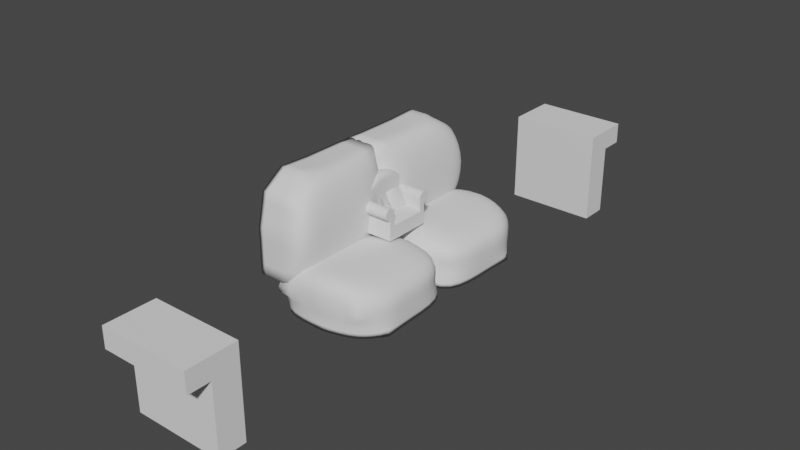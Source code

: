 # Source: Arm_Chair.blend  (saved by Blender 2.90.8; exported with 4.5.12 LTS)
import bpy
from mathutils import Matrix  # noqa: F401  (used for matrix-valued properties, if any)

bpy.ops.wm.read_factory_settings(use_empty=True)
scene = bpy.context.scene
scene.name = 'Scene'

# ---- collections
col_collection = bpy.data.collections.new('Collection'); scene.collection.children.link(col_collection)

# ---- materials (node trees are filled in below, after node groups)
mat_material = bpy.data.materials.new('Material')
mat_material.alpha_threshold = 0.0
mat_material.use_transparent_shadow = False
mat_material.line_color = (0.0, 0.0, 0.0, 1.0)

# ---- node groups
ng_auto_smooth = bpy.data.node_groups.new('Auto Smooth', 'GeometryNodeTree')
_s = ng_auto_smooth.interface.new_socket(name='Geometry', in_out='OUTPUT', socket_type='NodeSocketGeometry')
_s = ng_auto_smooth.interface.new_socket(name='Geometry', in_out='INPUT', socket_type='NodeSocketGeometry')
_s = ng_auto_smooth.interface.new_socket(name='Angle', in_out='INPUT', socket_type='NodeSocketFloat')
_s.subtype = 'ANGLE'
_s.min_value = 0.0
_s.max_value = 3.142
ng_auto_smooth.is_modifier = True
_N = ng_auto_smooth.nodes; _L = ng_auto_smooth.links
n0 = _N.new('NodeGroupOutput'); n0.name = 'Group Output'; n0.location = (480, -100)
n1 = _N.new('NodeGroupInput'); n1.name = 'Group Input'; n1.location = (-420, -300)
n2 = _N.new('NodeGroupInput'); n2.name = 'Group Input.001'; n2.location = (-60, -100)
n3 = _N.new('GeometryNodeSetShadeSmooth'); n3.name = 'Set Shade Smooth'; n3.location = (120, -100)
n3.domain = 'EDGE'
n4 = _N.new('GeometryNodeSetShadeSmooth'); n4.name = 'Set Shade Smooth.001'; n4.location = (300, -100)
n5 = _N.new('GeometryNodeInputMeshEdgeAngle'); n5.name = 'Edge Angle'; n5.location = (-420, -220)
n6 = _N.new('GeometryNodeInputEdgeSmooth'); n6.name = 'Is Edge Smooth'; n6.location = (-60, -160)
n7 = _N.new('GeometryNodeInputShadeSmooth'); n7.name = 'Is Face Smooth'; n7.location = (-240, -340)
n8 = _N.new('FunctionNodeBooleanMath'); n8.name = 'Boolean Math'; n8.location = (-60, -220)
n9 = _N.new('FunctionNodeCompare'); n9.name = 'Compare'; n9.location = (-240, -180)
n9.operation = 'LESS_EQUAL'
_L.new(n5.outputs[0], n9.inputs[0])
_L.new(n4.outputs[0], n0.inputs[0])
_L.new(n1.outputs[1], n9.inputs[1])
_L.new(n9.outputs[0], n8.inputs[0])
_L.new(n7.outputs[0], n8.inputs[1])
_L.new(n2.outputs[0], n3.inputs[0])
_L.new(n6.outputs[0], n3.inputs[1])
_L.new(n3.outputs[0], n4.inputs[0])
_L.new(n8.outputs[0], n3.inputs[2])
n0.is_active_output = True

# ---- material node trees
mat_material.use_nodes = True; mat_material.node_tree.nodes.clear()
_N = mat_material.node_tree.nodes; _L = mat_material.node_tree.links
n0 = _N.new('ShaderNodeOutputMaterial'); n0.name = 'Material Output'; n0.location = (300, 300)
n1 = _N.new('ShaderNodeBsdfPrincipled'); n1.name = 'Principled BSDF'; n1.location = (10, 300)
n1.distribution = 'GGX'
n1.subsurface_method = 'BURLEY'
n1.inputs[2].default_value = 0.4
n1.inputs[3].default_value = 1.45
n1.inputs[27].default_value = (0.0, 0.0, 0.0, 1.0)
n1.inputs[28].default_value = 1.0
_L.new(n1.outputs[0], n0.inputs[0])
n0.is_active_output = True

# ---- world
world_world = bpy.data.worlds.new('World'); scene.world = world_world
world_world.use_nodes = True; world_world.node_tree.nodes.clear()
_N = world_world.node_tree.nodes; _L = world_world.node_tree.links
n0 = _N.new('ShaderNodeOutputWorld'); n0.name = 'World Output'; n0.location = (300, 300)
n1 = _N.new('ShaderNodeBackground'); n1.name = 'Background'; n1.location = (10, 300)
n1.inputs[0].default_value = (0.05088, 0.05088, 0.05088, 1.0)
_L.new(n1.outputs[0], n0.inputs[0])
n0.is_active_output = True
world_world.color = (0.05088, 0.05088, 0.05088)
world_world.use_sun_shadow = False
world_world.sun_shadow_jitter_overblur = 0.0

# ---- meshes
me_cube_001 = bpy.data.meshes.new('Cube.001')
me_cube_001.from_pydata([(-1.0, -0.01398, -1.0), (-1.0, -0.01398, 1.0), (-1.0, 1.243, -1.0), (-1.0, 1.243, 1.0), (1.0, -0.01398, -1.0), (1.0, -0.01398, 1.0), (1.0, 1.243, -1.0), (1.0, 1.243, 1.0), (-1.0, -0.01398, 0.0), (2.136, 1.243, 0.0), (2.136, -0.01398, 0.0), (-1.0, 2.533, -1.0), (-1.0, 2.374, 0.6943), (1.0, 2.533, -1.0), (1.0, 2.374, 0.6943), (-1.0, 2.533, 0.0), (2.136, 2.533, 0.0), (2.136, 1.888, 0.0), (1.0, 1.888, 1.028), (1.0, 1.888, -1.0), (-1.0, 1.888, 1.028), (-1.0, 1.888, -1.0), (-2.954, 1.243, -1.0), (-2.954, -0.01398, -1.0), (-2.954, -0.01398, 0.0), (-2.954, -0.01398, 1.0), (-2.954, 1.243, 1.0), (-2.954, 1.243, 0.0), (-2.954, 2.533, 0.0), (-2.954, 2.533, -1.0), (-2.954, 2.374, 0.6943), (-2.954, 1.888, 0.0), (-2.954, 1.888, 1.028), (-2.954, 1.888, -1.0)], [], [(3, 20, 32, 26), (9, 7, 5, 10), (10, 5, 1, 8), (2, 6, 4, 0), (7, 3, 1, 5), (4, 10, 8, 0), (6, 9, 10, 4), (15, 11, 29, 28), (1, 3, 26, 25), (15, 12, 14, 16), (17, 18, 7, 9), (21, 19, 6, 2), (18, 20, 3, 7), (19, 17, 9, 6), (11, 15, 16, 13), (0, 8, 24, 23), (12, 15, 28, 30), (13, 16, 17, 19), (14, 12, 20, 18), (11, 13, 19, 21), (16, 14, 18, 17), (8, 1, 25, 24), (24, 25, 26, 27), (23, 24, 27, 22), (31, 32, 30, 28), (33, 31, 28, 29), (22, 27, 31, 33), (27, 26, 32, 31), (20, 12, 30, 32), (11, 21, 33, 29), (2, 0, 23, 22), (21, 2, 22, 33)])
me_cube_001.polygons.foreach_set('use_smooth', [True] * 32)
_k = {(0, 2): 1.0, (1, 8): 1.0, (1, 3): 1.0, (11, 29): 1.0, (2, 6): 1.0, (3, 7): 1.0, (0, 4): 1.0, (1, 5): 1.0, (0, 8): 1.0, (3, 26): 1.0, (8, 10): 1.0, (0, 23): 1.0, (11, 15): 1.0, (11, 13): 1.0, (12, 14): 1.0, (12, 15): 1.0, (12, 30): 1.0, (15, 16): 1.0, (12, 20): 1.0, (2, 21): 1.0, (15, 28): 1.0, (3, 20): 1.0, (11, 21): 1.0, (8, 24): 1.0, (1, 25): 1.0, (22, 23): 1.0, (24, 25): 1.0, (25, 26): 1.0, (22, 27): 1.0, (23, 24): 1.0, (26, 27): 1.0, (24, 27): 1.0, (28, 29): 1.0, (28, 30): 1.0, (28, 31): 1.0, (30, 32): 1.0, (22, 33): 1.0, (27, 31): 1.0, (26, 32): 1.0, (29, 33): 1.0, (20, 32): 1.0, (21, 33): 1.0, (2, 22): 1.0}
me_cube_001.attributes.new('crease_edge', 'FLOAT', 'EDGE').data.foreach_set('value', [_k.get((min(e.vertices), max(e.vertices)), 0.0) for e in me_cube_001.edges])
_uv = me_cube_001.uv_layers.new(name='UVMap')
_uv.uv.foreach_set('vector', [0.875, 0.75, 0.875, 0.625, 0.875, 0.625, 0.875, 0.75, 0.5, 0.5, 0.625, 0.5, 0.625, 0.75, 0.5, 0.75, 0.5, 0.75, 0.625, 0.75, 0.625, 1.0, 0.5, 1.0, 0.125, 0.5, 0.375, 0.5, 0.375, 0.75, 0.125, 0.75, 0.625, 0.5, 0.875, 0.5, 0.875, 0.75, 0.625, 0.75, 0.375, 0.75, 0.5, 0.75, 0.5, 1.0, 0.375, 1.0, 0.375, 0.5, 0.5, 0.5, 0.5, 0.75, 0.375, 0.75, 0.5, 0.25, 0.375, 0.25, 0.375, 0.25, 0.5, 0.25, 0.875, 0.75, 0.875, 0.5, 0.875, 0.5, 0.875, 0.75, 0.5, 0.25, 0.625, 0.25, 0.625, 0.5, 0.5, 0.5, 0.5, 0.625, 0.625, 0.625, 0.625, 0.75, 0.5, 0.75, 0.125, 0.625, 0.375, 0.625, 0.375, 0.75, 0.125, 0.75, 0.625, 0.625, 0.875, 0.625, 0.875, 0.75, 0.625, 0.75, 0.375, 0.625, 0.5, 0.625, 0.5, 0.75, 0.375, 0.75, 0.375, 0.25, 0.5, 0.25, 0.5, 0.5, 0.375, 0.5, 0.375, 1.0, 0.5, 1.0, 0.5, 1.0, 0.375, 1.0, 0.625, 0.25, 0.5, 0.25, 0.5, 0.25, 0.625, 0.25, 0.375, 0.5, 0.5, 0.5, 0.5, 0.625, 0.375, 0.625, 0.625, 0.5, 0.875, 0.5, 0.875, 0.625, 0.625, 0.625, 0.125, 0.5, 0.375, 0.5, 0.375, 0.625, 0.125, 0.625, 0.5, 0.5, 0.625, 0.5, 0.625, 0.625, 0.5, 0.625, 0.5, 1.0, 0.625, 1.0, 0.625, 1.0, 0.5, 1.0, 0.5, 0.0, 0.625, 0.0, 0.625, 0.25, 0.5, 0.25, 0.375, 0.0, 0.5, 0.0, 0.5, 0.25, 0.375, 0.25, 0.5, 0.125, 0.625, 0.125, 0.625, 0.25, 0.5, 0.25, 0.375, 0.125, 0.5, 0.125, 0.5, 0.25, 0.375, 0.25, 0.375, 0.0, 0.5, 0.0, 0.5, 0.125, 0.375, 0.125, 0.5, 0.0, 0.625, 0.0, 0.625, 0.125, 0.5, 0.125, 0.875, 0.625, 0.875, 0.5, 0.875, 0.5, 0.875, 0.625, 0.125, 0.5, 0.125, 0.625, 0.125, 0.625, 0.125, 0.5, 0.125, 0.5, 0.125, 0.75, 0.125, 0.75, 0.125, 0.5, 0.125, 0.625, 0.125, 0.75, 0.125, 0.75, 0.125, 0.625])
me_cube_001.use_remesh_fix_poles = True
me_cube_001.use_remesh_preserve_attributes = False
me_cube_001.use_mirror_vertex_groups = False
me_cube_001.update()
me_cube_003 = bpy.data.meshes.new('Cube.003')
me_cube_003.from_pydata([(-1.0, -0.01398, -1.155), (-1.0, 0.1247, 1.0), (-1.0, 1.243, -1.155), (-1.0, 1.243, 1.0), (1.0, -0.01398, -1.155), (1.0, -0.01397, 1.0), (1.0, 1.243, -1.155), (1.0, 1.243, 1.0), (-1.0, -0.01398, 0.0), (2.136, 1.243, 0.0), (2.136, -0.01398, 0.0), (-1.0, 2.533, -1.155), (-1.0, 2.374, 0.6943), (1.0, 2.533, -1.155), (1.0, 2.374, 0.6943), (-1.0, 2.533, 0.0), (2.136, 2.533, 0.0), (2.136, 1.888, 0.0), (1.0, 1.888, 1.028), (1.0, 1.888, -1.155), (-1.0, 1.888, 1.028), (-1.0, 1.888, -1.155), (-2.871, 1.243, -1.155), (-2.871, -0.01398, -1.155), (-2.871, -0.01398, 3.353e-08), (-2.871, -0.01397, 1.0), (-2.871, 1.243, 1.0), (-2.871, 1.243, 3.275e-08), (-2.871, 2.533, 3.275e-08), (-2.871, 2.533, -1.155), (-2.871, 2.374, 0.6943), (-2.871, 1.888, 3.275e-08), (-2.871, 1.888, 1.028), (-2.871, 1.888, -1.155)], [], [(3, 20, 32, 26), (9, 7, 5, 10), (10, 5, 1, 8), (2, 6, 4, 0), (7, 3, 1, 5), (4, 10, 8, 0), (6, 9, 10, 4), (15, 11, 29, 28), (1, 3, 26, 25), (15, 12, 14, 16), (17, 18, 7, 9), (21, 19, 6, 2), (18, 20, 3, 7), (19, 17, 9, 6), (11, 15, 16, 13), (0, 8, 24, 23), (12, 15, 28, 30), (13, 16, 17, 19), (14, 12, 20, 18), (11, 13, 19, 21), (16, 14, 18, 17), (8, 1, 25, 24), (24, 25, 26, 27), (23, 24, 27, 22), (31, 32, 30, 28), (33, 31, 28, 29), (22, 27, 31, 33), (27, 26, 32, 31), (20, 12, 30, 32), (11, 21, 33, 29), (2, 0, 23, 22), (21, 2, 22, 33)])
me_cube_003.polygons.foreach_set('use_smooth', [True] * 32)
_k = {(0, 2): 1.0, (1, 8): 1.0, (1, 3): 1.0, (2, 6): 1.0, (3, 7): 1.0, (0, 4): 1.0, (0, 8): 1.0, (8, 10): 1.0, (11, 15): 1.0, (11, 13): 1.0, (12, 14): 1.0, (12, 15): 1.0, (15, 16): 1.0, (12, 20): 1.0, (2, 21): 1.0, (3, 20): 1.0, (11, 21): 1.0, (22, 23): 1.0, (24, 25): 1.0, (25, 26): 1.0, (22, 27): 1.0, (23, 24): 1.0, (26, 27): 1.0, (24, 27): 1.0, (28, 29): 1.0, (28, 30): 1.0, (28, 31): 1.0, (30, 32): 1.0, (22, 33): 1.0, (27, 31): 1.0, (26, 32): 1.0, (29, 33): 1.0, (31, 33): 1.0, (31, 32): 1.0}
me_cube_003.attributes.new('crease_edge', 'FLOAT', 'EDGE').data.foreach_set('value', [_k.get((min(e.vertices), max(e.vertices)), 0.0) for e in me_cube_003.edges])
_uv = me_cube_003.uv_layers.new(name='UVMap')
_uv.uv.foreach_set('vector', [0.875, 0.75, 0.875, 0.625, 0.875, 0.625, 0.875, 0.75, 0.5, 0.5, 0.625, 0.5, 0.625, 0.75, 0.5, 0.75, 0.5, 0.75, 0.625, 0.75, 0.625, 1.0, 0.5, 1.0, 0.125, 0.5, 0.375, 0.5, 0.375, 0.75, 0.125, 0.75, 0.625, 0.5, 0.875, 0.5, 0.875, 0.75, 0.625, 0.75, 0.375, 0.75, 0.5, 0.75, 0.5, 1.0, 0.375, 1.0, 0.375, 0.5, 0.5, 0.5, 0.5, 0.75, 0.375, 0.75, 0.5, 0.25, 0.375, 0.25, 0.375, 0.25, 0.5, 0.25, 0.875, 0.75, 0.875, 0.5, 0.875, 0.5, 0.875, 0.75, 0.5, 0.25, 0.625, 0.25, 0.625, 0.5, 0.5, 0.5, 0.5, 0.625, 0.625, 0.625, 0.625, 0.75, 0.5, 0.75, 0.125, 0.625, 0.375, 0.625, 0.375, 0.75, 0.125, 0.75, 0.625, 0.625, 0.875, 0.625, 0.875, 0.75, 0.625, 0.75, 0.375, 0.625, 0.5, 0.625, 0.5, 0.75, 0.375, 0.75, 0.375, 0.25, 0.5, 0.25, 0.5, 0.5, 0.375, 0.5, 0.375, 1.0, 0.5, 1.0, 0.5, 1.0, 0.375, 1.0, 0.625, 0.25, 0.5, 0.25, 0.5, 0.25, 0.625, 0.25, 0.375, 0.5, 0.5, 0.5, 0.5, 0.625, 0.375, 0.625, 0.625, 0.5, 0.875, 0.5, 0.875, 0.625, 0.625, 0.625, 0.125, 0.5, 0.375, 0.5, 0.375, 0.625, 0.125, 0.625, 0.5, 0.5, 0.625, 0.5, 0.625, 0.625, 0.5, 0.625, 0.5, 1.0, 0.625, 1.0, 0.625, 1.0, 0.5, 1.0, 0.5, 0.0, 0.625, 0.0, 0.625, 0.25, 0.5, 0.25, 0.375, 0.0, 0.5, 0.0, 0.5, 0.25, 0.375, 0.25, 0.5, 0.125, 0.625, 0.125, 0.625, 0.25, 0.5, 0.25, 0.375, 0.125, 0.5, 0.125, 0.5, 0.25, 0.375, 0.25, 0.375, 0.0, 0.5, 0.0, 0.5, 0.125, 0.375, 0.125, 0.5, 0.0, 0.625, 0.0, 0.625, 0.125, 0.5, 0.125, 0.875, 0.625, 0.875, 0.5, 0.875, 0.5, 0.875, 0.625, 0.125, 0.5, 0.125, 0.625, 0.125, 0.625, 0.125, 0.5, 0.125, 0.5, 0.125, 0.75, 0.125, 0.75, 0.125, 0.5, 0.125, 0.625, 0.125, 0.75, 0.125, 0.75, 0.125, 0.625])
me_cube_003.use_remesh_fix_poles = True
me_cube_003.use_remesh_preserve_attributes = False
me_cube_003.use_mirror_vertex_groups = False
me_cube_003.update()
me_cube_006 = bpy.data.meshes.new('Cube.006')
me_cube_006.from_pydata([(-1.0, -1.0, -1.0), (-1.0, -1.0, 1.0), (-1.0, 1.0, -1.0), (-1.0, 1.0, 1.0), (1.0, -1.0, -1.0), (1.0, -1.0, 1.0), (1.0, 1.0, -1.0), (1.0, 1.0, 1.0), (-1.0, -1.0, 0.5486), (-1.0, 1.0, 0.5486), (1.0, 1.0, 0.5486), (1.0, -1.0, 0.5486), (-1.0, -2.679, 0.5486), (-1.0, -2.679, 1.0), (1.0, -2.679, 1.0), (1.0, -2.679, 0.5486)], [], [(8, 1, 3, 9), (9, 3, 7, 10), (10, 7, 5, 11), (11, 5, 14, 15), (2, 6, 4, 0), (7, 3, 1, 5), (4, 11, 8, 0), (6, 10, 11, 4), (2, 9, 10, 6), (0, 8, 9, 2), (15, 14, 13, 12), (5, 1, 13, 14), (8, 11, 15, 12), (1, 8, 12, 13)])
_uv = me_cube_006.uv_layers.new(name='UVMap')
_uv.uv.foreach_set('vector', [0.5686, 0.0, 0.625, 0.0, 0.625, 0.25, 0.5686, 0.25, 0.5686, 0.25, 0.625, 0.25, 0.625, 0.5, 0.5686, 0.5, 0.5686, 0.5, 0.625, 0.5, 0.625, 0.75, 0.5686, 0.75, 0.5686, 0.75, 0.625, 0.75, 0.625, 0.75, 0.5686, 0.75, 0.125, 0.5, 0.375, 0.5, 0.375, 0.75, 0.125, 0.75, 0.625, 0.5, 0.875, 0.5, 0.875, 0.75, 0.625, 0.75, 0.375, 0.75, 0.5686, 0.75, 0.5686, 1.0, 0.375, 1.0, 0.375, 0.5, 0.5686, 0.5, 0.5686, 0.75, 0.375, 0.75, 0.375, 0.25, 0.5686, 0.25, 0.5686, 0.5, 0.375, 0.5, 0.375, 0.0, 0.5686, 0.0, 0.5686, 0.25, 0.375, 0.25, 0.5686, 0.75, 0.625, 0.75, 0.625, 1.0, 0.5686, 1.0, 0.625, 0.75, 0.875, 0.75, 0.875, 0.75, 0.625, 0.75, 0.5686, 1.0, 0.5686, 0.75, 0.5686, 0.75, 0.5686, 1.0, 0.625, 0.0, 0.5686, 0.0, 0.5686, 0.0, 0.625, 0.0])
me_cube_006.use_remesh_fix_poles = True
me_cube_006.use_remesh_preserve_attributes = False
me_cube_006.use_mirror_vertex_groups = False
me_cube_006.update()
me_cylinder = bpy.data.meshes.new('Cylinder')
me_cylinder.from_pydata([(-0.3973, 0.391, -0.1304), (0.4206, 0.3969, -0.1304), (-0.3973, 0.391, -0.1791), (0.4206, 0.3969, -0.1791), (-0.3973, 0.3685, -0.2204), (0.4206, 0.3685, -0.2204), (-0.3973, 0.3261, -0.2479), (0.4206, 0.3261, -0.2479), (-0.3973, 0.2761, -0.2576), (0.4206, 0.2761, -0.2576), (-0.3973, 0.2261, -0.2479), (0.4206, 0.2261, -0.2479), (-0.3973, 0.1836, -0.2204), (0.4206, 0.1836, -0.2204), (-0.3973, 0.1553, -0.1791), (0.4206, 0.1553, -0.1791), (-0.3973, 0.1453, -0.1304), (0.4206, 0.1453, -0.1304), (-0.3973, 0.1553, -0.08179), (0.4206, 0.1553, -0.08179), (-0.3973, 0.1836, -0.04054), (0.4206, 0.1836, -0.04054), (-0.3973, 0.2261, -0.01298), (0.4206, 0.2261, -0.01298), (-0.3973, 0.2761, -0.0033), (0.4206, 0.2761, -0.0033), (-0.3973, 0.3261, -0.01298), (0.4206, 0.3261, -0.01298), (-0.3973, 0.3685, -0.04054), (0.4206, 0.3685, -0.04054), (-0.3973, 0.3885, -0.08179), (0.4206, 0.3969, -0.08179), (0.4206, 0.3969, -0.3106), (-0.3973, 0.3939, -0.3106), (-0.3973, 0.3685, -0.3106), (0.4206, 0.3685, -0.3106), (-0.3973, 0.3261, -0.3106), (0.4206, 0.3261, -0.3106), (-0.3973, 0.2761, -0.3106), (0.4206, 0.2761, -0.3106), (0.4206, 0.3969, -0.7007), (-0.3973, 0.3969, -0.7007), (-0.3973, 0.3685, -0.7007), (0.4206, 0.3685, -0.7007), (-0.3973, 0.3261, -0.7007), (0.4206, 0.3261, -0.7007), (-0.3973, 0.2761, -0.7007), (0.4206, 0.2761, -0.7007), (-0.3973, 0.3685, -0.4959), (-0.3973, 0.3969, -0.4959), (0.4206, 0.2761, -0.4959), (0.4206, 0.3261, -0.4959), (-0.3973, 0.3261, -0.4959), (0.4206, 0.3685, -0.4959), (0.4206, 0.3969, -0.4959), (-0.3973, 0.2761, -0.4959), (0.4206, 0.3655, -0.1304), (0.4206, 0.3261, -0.1304), (0.4206, 0.2796, -0.1304), (0.4206, 0.2265, -0.1304), (0.4206, 0.1848, -0.1304), (-0.1364, 0.3969, -0.1304), (-0.1364, 0.3969, -0.1791), (-0.1364, 0.2761, -0.2576), (-0.1364, 0.2261, -0.2479), (-0.1364, 0.1836, -0.2204), (-0.1364, 0.1553, -0.1791), (-0.1364, 0.1453, -0.1304), (-0.1364, 0.1553, -0.08179), (-0.1364, 0.1836, -0.04054), (-0.1364, 0.2261, -0.01298), (-0.1364, 0.2761, -0.0033), (-0.1364, 0.3261, -0.01298), (-0.1364, 0.3685, -0.04054), (-0.1364, 0.3969, -0.08179), (-0.1364, 0.3969, -0.3106), (-0.1364, 0.2761, -0.3106), (-0.1364, 0.3969, -0.7007), (-0.1364, 0.3685, -0.7007), (-0.1364, 0.3261, -0.7007), (-0.1364, 0.2761, -0.7007), (-0.1364, 0.2761, -0.4959), (-0.1364, 0.3969, -0.4959), (-0.3973, 1.187, -0.1304), (0.4206, 1.182, -0.1304), (-0.3973, 1.185, -0.1791), (0.4206, 1.182, -0.1791), (-0.3973, 1.211, -0.2204), (0.4206, 1.211, -0.2204), (-0.3973, 1.253, -0.2479), (0.4206, 1.253, -0.2479), (-0.3973, 1.303, -0.2576), (0.4206, 1.303, -0.2576), (-0.3973, 1.353, -0.2479), (0.4206, 1.353, -0.2479), (-0.3973, 1.396, -0.2204), (0.4206, 1.396, -0.2204), (-0.3973, 1.424, -0.1791), (0.4206, 1.424, -0.1791), (-0.3973, 1.434, -0.1304), (0.4206, 1.434, -0.1304), (-0.3973, 1.424, -0.08179), (0.4206, 1.424, -0.08179), (-0.3973, 1.396, -0.04054), (0.4206, 1.396, -0.04054), (-0.3973, 1.353, -0.01298), (0.4206, 1.353, -0.01298), (-0.3973, 1.303, -0.0033), (0.4206, 1.303, -0.0033), (-0.3973, 1.253, -0.01298), (0.4206, 1.253, -0.01298), (-0.3973, 1.211, -0.04054), (0.4206, 1.211, -0.04054), (-0.3973, 1.189, -0.08179), (0.4206, 1.182, -0.08179), (0.4206, 1.182, -0.3106), (-0.3973, 1.182, -0.3106), (-0.3973, 1.211, -0.3106), (0.4206, 1.211, -0.3106), (-0.3973, 1.253, -0.3106), (0.4206, 1.253, -0.3106), (-0.3973, 1.303, -0.3106), (0.4206, 1.303, -0.3106), (0.4206, 1.182, -0.7007), (-0.3973, 1.182, -0.7007), (-0.3973, 1.211, -0.7007), (0.4206, 1.211, -0.7007), (-0.3973, 1.253, -0.7007), (0.4206, 1.253, -0.7007), (-0.3973, 1.303, -0.7007), (0.4206, 1.303, -0.7007), (-0.3973, 1.211, -0.4959), (-0.3973, 1.182, -0.4959), (0.4206, 1.303, -0.4959), (0.4206, 1.253, -0.4959), (-0.3973, 1.253, -0.4959), (0.4206, 1.211, -0.4959), (0.4206, 1.182, -0.4959), (-0.3973, 1.303, -0.4959), (0.4206, 1.214, -0.1304), (0.4206, 1.253, -0.1304), (0.4206, 1.3, -0.1304), (0.4206, 1.353, -0.1304), (0.4206, 1.394, -0.1304), (-0.1364, 1.182, -0.1304), (-0.1364, 1.182, -0.1791), (-0.1364, 1.303, -0.2576), (-0.1364, 1.353, -0.2479), (-0.1364, 1.396, -0.2204), (-0.1364, 1.424, -0.1791), (-0.1364, 1.434, -0.1304), (-0.1364, 1.424, -0.08179), (-0.1364, 1.396, -0.04054), (-0.1364, 1.353, -0.01298), (-0.1364, 1.303, -0.0033), (-0.1364, 1.253, -0.01298), (-0.1364, 1.211, -0.04054), (-0.1364, 1.182, -0.08179), (-0.1364, 1.182, -0.3106), (-0.1364, 1.303, -0.3106), (-0.1364, 1.182, -0.7007), (-0.1364, 1.211, -0.7007), (-0.1364, 1.253, -0.7007), (-0.1364, 1.303, -0.7007), (-0.1364, 1.303, -0.4959), (-0.1364, 1.182, -0.4959), (-0.3973, 0.3969, -0.4959), (-0.3551, 0.391, 0.2638), (-0.3973, 1.181, -0.4959), (-0.3551, 1.186, 0.2638), (-0.138, 0.3969, -0.4959), (-0.1742, 0.391, 0.2638), (-0.138, 1.181, -0.4959), (-0.1742, 1.186, 0.2638), (-0.3976, 0.6283, -0.4959), (-0.3553, 0.6257, 0.3714), (-0.138, 0.6283, -0.4959), (-0.1744, 0.6257, 0.3714), (-0.3553, 0.9793, 0.3714), (-0.138, 0.9766, -0.4959), (-0.3976, 0.9766, -0.4959), (-0.1744, 0.9793, 0.3714), (-0.3973, 0.391, -0.1097), (-0.3973, 1.186, -0.1097), (-0.132, 1.186, -0.1097), (-0.132, 0.3969, -0.1097), (-0.1311, 0.6257, -0.1142), (-0.3996, 0.625, -0.1142), (-0.1311, 0.98, -0.1142), (-0.3996, 0.98, -0.1142), (-0.4054, 0.3722, 0.1522), (-0.4054, 1.205, 0.1522), (-0.1239, 1.205, 0.1522), (-0.1239, 0.3731, 0.1522), (-0.1242, 0.618, 0.214), (-0.4056, 0.6178, 0.214), (-0.1242, 0.9875, 0.214), (-0.4056, 0.9875, 0.214), (-0.3975, 0.5586, -0.4959), (-0.3975, 0.5012, -0.4959), (-0.3974, 0.4519, -0.4959), (-0.404, 0.3747, 0.1948), (-0.3976, 0.3797, 0.2264), (-0.3825, 0.3857, 0.2489), (-0.3553, 1.047, 0.3516), (-0.3552, 1.101, 0.3257), (-0.3552, 1.146, 0.2957), (-0.3973, 1.185, -0.2062), (-0.3973, 1.184, -0.3028), (-0.3973, 1.182, -0.3993), (-0.2028, 1.181, -0.4959), (-0.2677, 1.181, -0.4959), (-0.3325, 1.181, -0.4959), (-0.3139, 1.183, 0.2725), (-0.2647, 1.182, 0.2754), (-0.2155, 1.183, 0.2725), (-0.1335, 1.185, -0.2062), (-0.135, 1.184, -0.3028), (-0.1365, 1.182, -0.3993), (-0.138, 1.043, -0.4959), (-0.138, 1.096, -0.4959), (-0.138, 1.141, -0.4959), (-0.1744, 0.555, 0.3516), (-0.1743, 0.4967, 0.3257), (-0.1743, 0.4466, 0.2957), (-0.1335, 0.3969, -0.2062), (-0.135, 0.3969, -0.3028), (-0.1365, 0.3969, -0.3993), (-0.3325, 0.3969, -0.4959), (-0.2677, 0.3969, -0.4959), (-0.2028, 0.3969, -0.4959), (-0.2155, 0.3943, 0.2725), (-0.2647, 0.3954, 0.2754), (-0.3139, 0.3943, 0.2725), (-0.3976, 0.8948, -0.4959), (-0.3976, 0.8038, -0.4959), (-0.3976, 0.7121, -0.4959), (-0.3552, 0.4466, 0.2957), (-0.3552, 0.4967, 0.3257), (-0.3553, 0.555, 0.3516), (-0.138, 0.4519, -0.4959), (-0.138, 0.5012, -0.4959), (-0.138, 0.5586, -0.4959), (-0.1744, 0.8962, 0.3835), (-0.1744, 0.8038, 0.3876), (-0.1744, 0.7108, 0.3835), (-0.3141, 0.6271, 0.3851), (-0.2649, 0.6276, 0.3897), (-0.2157, 0.6271, 0.3851), (-0.1332, 0.6272, -0.2081), (-0.1349, 0.628, -0.3033), (-0.1365, 0.6282, -0.3994), (-0.3984, 0.6266, -0.2081), (-0.3978, 0.6275, -0.3033), (-0.3976, 0.628, -0.3994), (-0.3554, 0.7108, 0.3835), (-0.3554, 0.8038, 0.3876), (-0.3554, 0.8962, 0.3835), (-0.138, 0.7121, -0.4959), (-0.138, 0.8038, -0.4959), (-0.138, 0.8948, -0.4959), (-0.3974, 1.141, -0.4959), (-0.3975, 1.096, -0.4959), (-0.3975, 1.043, -0.4959), (-0.1743, 1.146, 0.2957), (-0.1743, 1.101, 0.3257), (-0.1744, 1.047, 0.3516), (-0.1332, 0.9784, -0.2081), (-0.1349, 0.9774, -0.3033), (-0.1365, 0.9769, -0.3994), (-0.3141, 0.9778, 0.3851), (-0.2649, 0.9773, 0.3897), (-0.2157, 0.9778, 0.3851), (-0.3984, 0.9784, -0.2081), (-0.3978, 0.9774, -0.3033), (-0.3976, 0.9769, -0.3994), (-0.3973, 0.3954, -0.3993), (-0.3973, 0.3939, -0.3028), (-0.3973, 0.3925, -0.2062), (-0.4047, 1.204, 0.09778), (-0.4029, 1.2, 0.03389), (-0.4003, 1.193, -0.03632), (-0.1246, 1.204, 0.09778), (-0.1265, 1.2, 0.03389), (-0.129, 1.193, -0.03632), (-0.1246, 0.3752, 0.09778), (-0.1265, 0.3806, 0.03389), (-0.129, 0.3882, -0.03632), (-0.1248, 0.6188, 0.1446), (-0.1265, 0.6209, 0.06487), (-0.1288, 0.6234, -0.02237), (-0.4049, 0.6185, 0.1446), (-0.4033, 0.6204, 0.06487), (-0.4014, 0.6228, -0.02237), (-0.1248, 0.9868, 0.1446), (-0.1265, 0.9848, 0.06487), (-0.1288, 0.9823, -0.02237), (-0.4049, 0.9868, 0.1446), (-0.4033, 0.9848, 0.06487), (-0.4014, 0.9823, -0.02237), (-0.3996, 0.7105, -0.113), (-0.3996, 0.8038, -0.1126), (-0.3996, 0.8965, -0.113), (-0.1313, 1.148, -0.1171), (-0.1312, 1.102, -0.1174), (-0.1311, 1.048, -0.116), (-0.3988, 0.4449, -0.1171), (-0.3993, 0.495, -0.1174), (-0.3995, 0.5538, -0.116), (-0.1312, 0.8965, -0.113), (-0.1312, 0.8039, -0.1126), (-0.1312, 0.7108, -0.113), (-0.1983, 0.3954, -0.1097), (-0.2647, 0.3939, -0.1097), (-0.331, 0.3925, -0.1097), (-0.1311, 0.5551, -0.116), (-0.1312, 0.4972, -0.1174), (-0.1313, 0.4484, -0.1171), (-0.331, 1.186, -0.1097), (-0.2647, 1.186, -0.1097), (-0.1983, 1.186, -0.1097), (-0.3995, 1.048, -0.116), (-0.3993, 1.102, -0.1174), (-0.3988, 1.148, -0.1171), (-0.4003, 0.3837, -0.03632), (-0.4029, 0.3775, 0.03389), (-0.4047, 0.3733, 0.09778), (-0.3825, 1.192, 0.2489), (-0.3976, 1.197, 0.2264), (-0.404, 1.202, 0.1948), (-0.1468, 1.192, 0.2489), (-0.1317, 1.197, 0.2264), (-0.1253, 1.202, 0.1948), (-0.1468, 0.3857, 0.2489), (-0.1317, 0.3798, 0.2264), (-0.1253, 0.3751, 0.1948), (-0.1471, 0.6234, 0.3484), (-0.132, 0.6209, 0.3151), (-0.1255, 0.6188, 0.2707), (-0.3827, 0.6234, 0.3484), (-0.3978, 0.6208, 0.3151), (-0.4042, 0.6187, 0.2707), (-0.1471, 0.9817, 0.3484), (-0.132, 0.9844, 0.3151), (-0.1255, 0.9866, 0.2707), (-0.3827, 0.9817, 0.3484), (-0.3978, 0.9844, 0.3151), (-0.4042, 0.9866, 0.2707), (-0.4056, 0.7068, 0.2209), (-0.4056, 0.8041, 0.2232), (-0.4056, 0.9006, 0.2209), (-0.124, 1.162, 0.1705), (-0.1241, 1.115, 0.1877), (-0.1241, 1.058, 0.2026), (-0.4054, 0.4302, 0.1705), (-0.4055, 0.4827, 0.1877), (-0.4055, 0.5438, 0.2026), (-0.1242, 0.9006, 0.2209), (-0.1242, 0.8041, 0.2232), (-0.1242, 0.7069, 0.2209), (-0.1943, 0.3729, 0.1522), (-0.2647, 0.3727, 0.1522), (-0.335, 0.3724, 0.1522), (-0.1241, 0.5441, 0.2026), (-0.1241, 0.4832, 0.1877), (-0.124, 0.4309, 0.1705), (-0.335, 1.205, 0.1522), (-0.2647, 1.205, 0.1522), (-0.1943, 1.205, 0.1522), (-0.4055, 1.058, 0.2026), (-0.4055, 1.115, 0.1877), (-0.4054, 1.162, 0.1705), (-0.4042, 1.057, 0.2567), (-0.3978, 1.054, 0.2988), (-0.3827, 1.05, 0.33), (-0.4041, 1.113, 0.2384), (-0.3977, 1.109, 0.2774), (-0.3826, 1.105, 0.3061), (-0.4041, 1.16, 0.2173), (-0.3976, 1.156, 0.2528), (-0.3825, 1.15, 0.2784), (-0.3343, 1.202, 0.1949), (-0.3311, 1.197, 0.2273), (-0.324, 1.19, 0.2521), (-0.2647, 1.202, 0.195), (-0.2647, 1.197, 0.2277), (-0.2647, 1.19, 0.2534), (-0.195, 1.202, 0.1949), (-0.1982, 1.197, 0.2273), (-0.2053, 1.19, 0.2521), (-0.1255, 0.5453, 0.2567), (-0.1319, 0.5482, 0.2988), (-0.147, 0.5518, 0.33), (-0.1254, 0.4847, 0.2384), (-0.1319, 0.4882, 0.2774), (-0.147, 0.4927, 0.3061), (-0.1254, 0.4326, 0.2173), (-0.1318, 0.4368, 0.2528), (-0.1469, 0.442, 0.2784), (-0.195, 0.375, 0.1949), (-0.1982, 0.3801, 0.2273), (-0.2053, 0.3869, 0.2521), (-0.2647, 0.375, 0.195), (-0.2647, 0.3803, 0.2277), (-0.2647, 0.3874, 0.2534), (-0.3343, 0.3748, 0.1949), (-0.3311, 0.3801, 0.2273), (-0.324, 0.3869, 0.2521), (-0.2156, 0.557, 0.3644), (-0.2648, 0.5577, 0.3686), (-0.314, 0.557, 0.3644), (-0.2156, 0.4992, 0.3373), (-0.2648, 0.5001, 0.3411), (-0.314, 0.4992, 0.3373), (-0.2155, 0.4496, 0.306), (-0.2647, 0.4506, 0.3094), (-0.3139, 0.4496, 0.306), (-0.2157, 0.8954, 0.3978), (-0.2649, 0.8951, 0.4026), (-0.3141, 0.8954, 0.3978), (-0.2157, 0.8038, 0.402), (-0.2649, 0.8038, 0.4069), (-0.3141, 0.8038, 0.402), (-0.2157, 0.7115, 0.3978), (-0.2649, 0.7118, 0.4026), (-0.3141, 0.7115, 0.3978), (-0.1255, 0.9001, 0.2792), (-0.132, 0.8989, 0.3251), (-0.1471, 0.8975, 0.3596), (-0.1255, 0.804, 0.2821), (-0.132, 0.804, 0.3284), (-0.1471, 0.8039, 0.3633), (-0.1255, 0.7073, 0.2792), (-0.132, 0.7083, 0.3251), (-0.1471, 0.7096, 0.3596), (-0.4041, 0.4323, 0.2173), (-0.3976, 0.4367, 0.2528), (-0.3825, 0.442, 0.2784), (-0.4041, 0.4844, 0.2384), (-0.3977, 0.4882, 0.2774), (-0.3826, 0.4927, 0.3061), (-0.4042, 0.5451, 0.2567), (-0.3978, 0.5481, 0.2988), (-0.3827, 0.5518, 0.33), (-0.1254, 1.16, 0.2173), (-0.1318, 1.156, 0.2528), (-0.1469, 1.15, 0.2784), (-0.1254, 1.113, 0.2384), (-0.1319, 1.109, 0.2774), (-0.147, 1.105, 0.3061), (-0.1255, 1.057, 0.2567), (-0.1319, 1.054, 0.2988), (-0.147, 1.05, 0.33), (-0.2155, 1.143, 0.306), (-0.2647, 1.142, 0.3094), (-0.3139, 1.143, 0.306), (-0.2156, 1.098, 0.3373), (-0.2648, 1.097, 0.3411), (-0.314, 1.098, 0.3373), (-0.2156, 1.045, 0.3644), (-0.2648, 1.044, 0.3686), (-0.314, 1.045, 0.3644), (-0.4043, 0.7073, 0.2792), (-0.3978, 0.7083, 0.3251), (-0.3827, 0.7096, 0.3596), (-0.4043, 0.804, 0.2821), (-0.3978, 0.804, 0.3284), (-0.3827, 0.8039, 0.3633), (-0.4043, 0.9001, 0.2792), (-0.3978, 0.8989, 0.3251), (-0.3827, 0.8975, 0.3596), (-0.3976, 0.712, -0.3994), (-0.3978, 0.7118, -0.3032), (-0.3984, 0.7113, -0.2076), (-0.3976, 0.8038, -0.3994), (-0.3978, 0.8038, -0.3031), (-0.3984, 0.8038, -0.2075), (-0.3976, 0.8949, -0.3994), (-0.3978, 0.8951, -0.3032), (-0.3984, 0.8956, -0.2076), (-0.1365, 1.142, -0.3994), (-0.1349, 1.143, -0.3033), (-0.1333, 1.145, -0.2083), (-0.1365, 1.097, -0.3994), (-0.1349, 1.098, -0.3036), (-0.1332, 1.1, -0.2091), (-0.1365, 1.044, -0.3994), (-0.1349, 1.044, -0.3036), (-0.1332, 1.046, -0.2088), (-0.3974, 0.4508, -0.3994), (-0.3975, 0.4495, -0.3033), (-0.3979, 0.4478, -0.2083), (-0.3975, 0.5004, -0.3994), (-0.3977, 0.4993, -0.3036), (-0.3982, 0.4977, -0.2091), (-0.3975, 0.5581, -0.3994), (-0.3978, 0.5573, -0.3036), (-0.3983, 0.556, -0.2088), (-0.1365, 0.8949, -0.3994), (-0.135, 0.8951, -0.3032), (-0.1332, 0.8956, -0.2076), (-0.1365, 0.8038, -0.3994), (-0.135, 0.8038, -0.3031), (-0.1332, 0.8039, -0.2075), (-0.1365, 0.7121, -0.3994), (-0.135, 0.712, -0.3032), (-0.1332, 0.7116, -0.2076), (-0.2017, 0.3965, -0.3993), (-0.2006, 0.3962, -0.3028), (-0.1994, 0.3958, -0.2062), (-0.2669, 0.3962, -0.3993), (-0.2662, 0.3954, -0.3028), (-0.2654, 0.3947, -0.2062), (-0.3321, 0.3958, -0.3993), (-0.3318, 0.3947, -0.3028), (-0.3314, 0.3936, -0.2062), (-0.1365, 0.5586, -0.3994), (-0.1349, 0.5582, -0.3036), (-0.1332, 0.5571, -0.2088), (-0.1365, 0.5011, -0.3994), (-0.1349, 0.5008, -0.3036), (-0.1332, 0.4996, -0.2091), (-0.1365, 0.4519, -0.3994), (-0.1349, 0.4516, -0.3033), (-0.1333, 0.4509, -0.2083), (-0.3321, 1.182, -0.3993), (-0.3318, 1.184, -0.3028), (-0.3314, 1.185, -0.2062), (-0.2669, 1.182, -0.3993), (-0.2662, 1.184, -0.3028), (-0.2654, 1.185, -0.2062), (-0.2017, 1.182, -0.3993), (-0.2006, 1.184, -0.3028), (-0.1994, 1.185, -0.2062), (-0.3975, 1.044, -0.3994), (-0.3978, 1.044, -0.3036), (-0.3983, 1.046, -0.2088), (-0.3975, 1.097, -0.3994), (-0.3977, 1.098, -0.3036), (-0.3982, 1.1, -0.2091), (-0.3974, 1.142, -0.3994), (-0.3975, 1.143, -0.3033), (-0.3979, 1.145, -0.2083), (-0.4014, 0.7094, -0.02008), (-0.4034, 0.7082, 0.06857), (-0.405, 0.7072, 0.1499), (-0.4014, 0.8039, -0.01932), (-0.4034, 0.804, 0.0698), (-0.405, 0.804, 0.1517), (-0.4014, 0.8977, -0.02008), (-0.4034, 0.8991, 0.06857), (-0.405, 0.9002, 0.1499), (-0.1289, 1.152, -0.03367), (-0.1265, 1.157, 0.04274), (-0.1247, 1.161, 0.1116), (-0.1288, 1.106, -0.0301), (-0.1265, 1.111, 0.05121), (-0.1247, 1.114, 0.1246), (-0.1288, 1.051, -0.026), (-0.1265, 1.055, 0.05885), (-0.1248, 1.057, 0.1359), (-0.4008, 0.44, -0.03367), (-0.403, 0.4349, 0.04274), (-0.4048, 0.4312, 0.1116), (-0.4011, 0.491, -0.0301), (-0.4032, 0.4869, 0.05121), (-0.4048, 0.4837, 0.1246), (-0.4013, 0.5506, -0.026), (-0.4033, 0.5473, 0.05885), (-0.4049, 0.5447, 0.1359), (-0.1288, 0.8978, -0.02008), (-0.1266, 0.8991, 0.06857), (-0.1249, 0.9002, 0.1499), (-0.1288, 0.804, -0.01932), (-0.1266, 0.804, 0.0698), (-0.1249, 0.8041, 0.1517), (-0.1288, 0.7096, -0.02008), (-0.1266, 0.7084, 0.06857), (-0.1249, 0.7073, 0.1499), (-0.1968, 0.3871, -0.03632), (-0.1956, 0.3798, 0.03389), (-0.1946, 0.3747, 0.09778), (-0.2647, 0.386, -0.03632), (-0.2647, 0.379, 0.03389), (-0.2647, 0.3742, 0.09778), (-0.3325, 0.3848, -0.03632), (-0.3338, 0.3783, 0.03389), (-0.3347, 0.3738, 0.09778), (-0.1288, 0.5518, -0.026), (-0.1265, 0.5482, 0.05885), (-0.1248, 0.5453, 0.1359), (-0.1288, 0.493, -0.0301), (-0.1265, 0.4884, 0.05121), (-0.1247, 0.4847, 0.1246), (-0.1289, 0.4431, -0.03367), (-0.1265, 0.4372, 0.04274), (-0.1247, 0.4327, 0.1116), (-0.3325, 1.193, -0.03632), (-0.3338, 1.2, 0.03389), (-0.3347, 1.204, 0.09778), (-0.2647, 1.193, -0.03632), (-0.2647, 1.2, 0.03389), (-0.2647, 1.204, 0.09778), (-0.1968, 1.193, -0.03632), (-0.1956, 1.2, 0.03389), (-0.1946, 1.204, 0.09778), (-0.4013, 1.051, -0.026), (-0.4033, 1.055, 0.05885), (-0.4049, 1.057, 0.1359), (-0.4011, 1.106, -0.0301), (-0.4032, 1.111, 0.05121), (-0.4048, 1.114, 0.1246), (-0.4008, 1.152, -0.03367), (-0.403, 1.157, 0.04274), (-0.4048, 1.161, 0.1116), (-0.1364, 0.3969, -0.3415), (-0.1364, 1.182, -0.3415), (0.4206, 0.3969, -0.4959), (0.4206, 1.182, -0.4959), (0.4206, 0.3969, -0.4053), (0.2759, 0.3969, -0.3415), (0.3782, 0.3969, -0.3601), (0.2759, 1.182, -0.3415), (0.4206, 1.182, -0.4053), (0.3782, 1.182, -0.3601)], [], [(61, 1, 3, 62), (5, 7, 37, 35), (8, 6, 36, 38), (63, 8, 38, 76), (63, 9, 11, 64), (64, 11, 13, 65), (65, 13, 15, 66), (66, 15, 17, 67), (67, 17, 19, 68), (68, 19, 21, 69), (69, 21, 23, 70), (70, 23, 25, 71), (71, 25, 27, 72), (72, 27, 29, 73), (73, 29, 31, 74), (74, 31, 1, 61), (0, 2, 4, 6, 8, 10, 12, 14, 16, 18, 20, 22, 24, 26, 28, 30), (52, 48, 42, 44), (51, 50, 47, 45), (48, 49, 41, 42), (4, 2, 33, 34), (7, 9, 39, 37), (6, 4, 34, 36), (3, 5, 35, 32), (62, 3, 32, 75), (77, 40, 43, 78), (78, 43, 45, 79), (79, 45, 47, 80), (54, 53, 43, 40), (81, 55, 46, 80), (55, 52, 44, 46), (53, 51, 45, 43), (35, 37, 51, 53), (38, 36, 52, 55), (76, 38, 55, 81), (75, 32, 54, 82), (32, 35, 53, 54), (34, 33, 49, 48), (37, 39, 50, 51), (36, 34, 48, 52), (160, 77, 41, 124), (137, 54, 40, 123), (123, 40, 77, 160), (31, 29, 56, 1), (29, 27, 57, 56), (27, 25, 58, 57), (25, 23, 59, 58), (23, 21, 60, 59), (21, 19, 17, 60), (1, 56, 5, 3), (56, 57, 7, 5), (57, 58, 9, 7), (58, 59, 11, 9), (59, 60, 13, 11), (60, 17, 15, 13), (33, 75, 82, 49), (39, 76, 81, 50), (50, 81, 80, 47), (44, 79, 80, 46), (42, 78, 79, 44), (41, 77, 78, 42), (2, 62, 75, 33), (30, 74, 61, 0), (28, 73, 74, 30), (26, 72, 73, 28), (24, 71, 72, 26), (22, 70, 71, 24), (20, 69, 70, 22), (18, 68, 69, 20), (16, 67, 68, 18), (14, 66, 67, 16), (12, 65, 66, 14), (10, 64, 65, 12), (8, 63, 64, 10), (9, 63, 76, 39), (0, 61, 62, 2), (144, 145, 86, 84), (88, 118, 120, 90), (91, 121, 119, 89), (146, 159, 121, 91), (146, 147, 94, 92), (147, 148, 96, 94), (148, 149, 98, 96), (149, 150, 100, 98), (150, 151, 102, 100), (151, 152, 104, 102), (152, 153, 106, 104), (153, 154, 108, 106), (154, 155, 110, 108), (155, 156, 112, 110), (156, 157, 114, 112), (157, 144, 84, 114), (83, 113, 111, 109, 107, 105, 103, 101, 99, 97, 95, 93, 91, 89, 87, 85), (135, 127, 125, 131), (134, 128, 130, 133), (131, 125, 124, 132), (87, 117, 116, 85), (90, 120, 122, 92), (89, 119, 117, 87), (86, 115, 118, 88), (145, 158, 115, 86), (160, 161, 126, 123), (161, 162, 128, 126), (162, 163, 130, 128), (137, 123, 126, 136), (164, 163, 129, 138), (138, 129, 127, 135), (136, 126, 128, 134), (118, 136, 134, 120), (121, 138, 135, 119), (159, 164, 138, 121), (158, 165, 137, 115), (115, 137, 136, 118), (117, 131, 132, 116), (120, 134, 133, 122), (119, 135, 131, 117), (114, 84, 139, 112), (112, 139, 140, 110), (110, 140, 141, 108), (108, 141, 142, 106), (106, 142, 143, 104), (104, 143, 100, 102), (84, 86, 88, 139), (139, 88, 90, 140), (140, 90, 92, 141), (141, 92, 94, 142), (142, 94, 96, 143), (143, 96, 98, 100), (116, 132, 165, 158), (122, 133, 164, 159), (133, 130, 163, 164), (127, 129, 163, 162), (125, 127, 162, 161), (124, 125, 161, 160), (85, 116, 158, 145), (113, 83, 144, 157), (111, 113, 157, 156), (109, 111, 156, 155), (107, 109, 155, 154), (105, 107, 154, 153), (103, 105, 153, 152), (101, 103, 152, 151), (99, 101, 151, 150), (97, 99, 150, 149), (95, 97, 149, 148), (93, 95, 148, 147), (91, 93, 147, 146), (92, 122, 159, 146), (83, 85, 145, 144), (124, 41, 49, 132), (372, 373, 376, 375), (373, 374, 377, 376), (375, 376, 379, 378), (376, 377, 380, 379), (197, 347, 372, 369), (347, 346, 373, 372), (346, 345, 374, 373), (345, 178, 204, 374), (374, 204, 205, 377), (377, 205, 206, 380), (380, 206, 169, 327), (379, 380, 327, 328), (378, 379, 328, 329), (371, 378, 329, 191), (370, 375, 378, 371), (369, 372, 375, 370), (381, 382, 385, 384), (382, 383, 386, 385), (384, 385, 388, 387), (385, 386, 389, 388), (191, 329, 381, 366), (329, 328, 382, 381), (328, 327, 383, 382), (327, 169, 213, 383), (383, 213, 214, 386), (386, 214, 215, 389), (389, 215, 173, 330), (388, 389, 330, 331), (387, 388, 331, 332), (368, 387, 332, 192), (367, 384, 387, 368), (366, 381, 384, 367), (390, 391, 394, 393), (391, 392, 395, 394), (393, 394, 397, 396), (394, 395, 398, 397), (194, 338, 390, 363), (338, 337, 391, 390), (337, 336, 392, 391), (336, 177, 222, 392), (392, 222, 223, 395), (395, 223, 224, 398), (398, 224, 171, 333), (397, 398, 333, 334), (396, 397, 334, 335), (365, 396, 335, 193), (364, 393, 396, 365), (363, 390, 393, 364), (399, 400, 403, 402), (400, 401, 404, 403), (402, 403, 406, 405), (403, 404, 407, 406), (193, 335, 399, 360), (335, 334, 400, 399), (334, 333, 401, 400), (333, 171, 231, 401), (401, 231, 232, 404), (404, 232, 233, 407), (407, 233, 167, 203), (406, 407, 203, 202), (405, 406, 202, 201), (362, 405, 201, 190), (361, 402, 405, 362), (360, 399, 402, 361), (408, 409, 412, 411), (409, 410, 413, 412), (411, 412, 415, 414), (412, 413, 416, 415), (177, 248, 408, 222), (248, 247, 409, 408), (247, 246, 410, 409), (246, 175, 239, 410), (410, 239, 238, 413), (413, 238, 237, 416), (416, 237, 167, 233), (415, 416, 233, 232), (414, 415, 232, 231), (224, 414, 231, 171), (223, 411, 414, 224), (222, 408, 411, 223), (417, 418, 421, 420), (418, 419, 422, 421), (420, 421, 424, 423), (421, 422, 425, 424), (181, 272, 417, 243), (272, 271, 418, 417), (271, 270, 419, 418), (270, 178, 257, 419), (419, 257, 256, 422), (422, 256, 255, 425), (425, 255, 175, 246), (424, 425, 246, 247), (423, 424, 247, 248), (245, 423, 248, 177), (244, 420, 423, 245), (243, 417, 420, 244), (426, 427, 430, 429), (427, 428, 431, 430), (429, 430, 433, 432), (430, 431, 434, 433), (196, 344, 426, 357), (344, 343, 427, 426), (343, 342, 428, 427), (342, 181, 243, 428), (428, 243, 244, 431), (431, 244, 245, 434), (434, 245, 177, 336), (433, 434, 336, 337), (432, 433, 337, 338), (359, 432, 338, 194), (358, 429, 432, 359), (357, 426, 429, 358), (435, 436, 439, 438), (436, 437, 440, 439), (438, 439, 442, 441), (439, 440, 443, 442), (190, 201, 435, 354), (201, 202, 436, 435), (202, 203, 437, 436), (203, 167, 237, 437), (437, 237, 238, 440), (440, 238, 239, 443), (443, 239, 175, 339), (442, 443, 339, 340), (441, 442, 340, 341), (356, 441, 341, 195), (355, 438, 441, 356), (354, 435, 438, 355), (444, 445, 448, 447), (445, 446, 449, 448), (447, 448, 451, 450), (448, 449, 452, 451), (192, 332, 444, 351), (332, 331, 445, 444), (331, 330, 446, 445), (330, 173, 264, 446), (446, 264, 265, 449), (449, 265, 266, 452), (452, 266, 181, 342), (451, 452, 342, 343), (450, 451, 343, 344), (353, 450, 344, 196), (352, 447, 450, 353), (351, 444, 447, 352), (453, 454, 457, 456), (454, 455, 458, 457), (456, 457, 460, 459), (457, 458, 461, 460), (173, 215, 453, 264), (215, 214, 454, 453), (214, 213, 455, 454), (213, 169, 206, 455), (455, 206, 205, 458), (458, 205, 204, 461), (461, 204, 178, 270), (460, 461, 270, 271), (459, 460, 271, 272), (266, 459, 272, 181), (265, 456, 459, 266), (264, 453, 456, 265), (462, 463, 466, 465), (463, 464, 467, 466), (465, 466, 469, 468), (466, 467, 470, 469), (195, 341, 462, 348), (341, 340, 463, 462), (340, 339, 464, 463), (339, 175, 255, 464), (464, 255, 256, 467), (467, 256, 257, 470), (470, 257, 178, 345), (469, 470, 345, 346), (468, 469, 346, 347), (350, 468, 347, 197), (349, 465, 468, 350), (348, 462, 465, 349), (471, 472, 475, 474), (472, 473, 476, 475), (474, 475, 478, 477), (475, 476, 479, 478), (174, 254, 471, 236), (254, 253, 472, 471), (253, 252, 473, 472), (252, 187, 300, 473), (473, 300, 301, 476), (476, 301, 302, 479), (479, 302, 189, 273), (478, 479, 273, 274), (477, 478, 274, 275), (234, 477, 275, 180), (235, 474, 477, 234), (236, 471, 474, 235), (480, 481, 484, 483), (481, 482, 485, 484), (483, 484, 487, 486), (484, 485, 488, 487), (172, 218, 480, 221), (218, 217, 481, 480), (217, 216, 482, 481), (216, 184, 303, 482), (482, 303, 304, 485), (485, 304, 305, 488), (488, 305, 188, 267), (487, 488, 267, 268), (486, 487, 268, 269), (219, 486, 269, 179), (220, 483, 486, 219), (221, 480, 483, 220), (489, 490, 493, 492), (490, 491, 494, 493), (492, 493, 496, 495), (493, 494, 497, 496), (166, 276, 489, 200), (276, 277, 490, 489), (277, 278, 491, 490), (278, 182, 306, 491), (491, 306, 307, 494), (494, 307, 308, 497), (497, 308, 187, 252), (496, 497, 252, 253), (495, 496, 253, 254), (198, 495, 254, 174), (199, 492, 495, 198), (200, 489, 492, 199), (498, 499, 502, 501), (499, 500, 503, 502), (501, 502, 505, 504), (502, 503, 506, 505), (179, 269, 498, 260), (269, 268, 499, 498), (268, 267, 500, 499), (267, 188, 309, 500), (500, 309, 310, 503), (503, 310, 311, 506), (506, 311, 186, 249), (505, 506, 249, 250), (504, 505, 250, 251), (258, 504, 251, 176), (259, 501, 504, 258), (260, 498, 501, 259), (507, 508, 511, 510), (508, 509, 512, 511), (510, 511, 514, 513), (511, 512, 515, 514), (170, 227, 507, 230), (227, 226, 508, 507), (226, 225, 509, 508), (225, 185, 312, 509), (509, 312, 313, 512), (512, 313, 314, 515), (515, 314, 182, 278), (514, 515, 278, 277), (513, 514, 277, 276), (228, 513, 276, 166), (229, 510, 513, 228), (230, 507, 510, 229), (516, 517, 520, 519), (517, 518, 521, 520), (519, 520, 523, 522), (520, 521, 524, 523), (176, 251, 516, 242), (251, 250, 517, 516), (250, 249, 518, 517), (249, 186, 315, 518), (518, 315, 316, 521), (521, 316, 317, 524), (524, 317, 185, 225), (523, 524, 225, 226), (522, 523, 226, 227), (240, 522, 227, 170), (241, 519, 522, 240), (242, 516, 519, 241), (525, 526, 529, 528), (526, 527, 530, 529), (528, 529, 532, 531), (529, 530, 533, 532), (168, 209, 525, 212), (209, 208, 526, 525), (208, 207, 527, 526), (207, 183, 318, 527), (527, 318, 319, 530), (530, 319, 320, 533), (533, 320, 184, 216), (532, 533, 216, 217), (531, 532, 217, 218), (210, 531, 218, 172), (211, 528, 531, 210), (212, 525, 528, 211), (534, 535, 538, 537), (535, 536, 539, 538), (537, 538, 541, 540), (538, 539, 542, 541), (180, 275, 534, 263), (275, 274, 535, 534), (274, 273, 536, 535), (273, 189, 321, 536), (536, 321, 322, 539), (539, 322, 323, 542), (542, 323, 183, 207), (541, 542, 207, 208), (540, 541, 208, 209), (261, 540, 209, 168), (262, 537, 540, 261), (263, 534, 537, 262), (543, 544, 547, 546), (544, 545, 548, 547), (546, 547, 550, 549), (547, 548, 551, 550), (187, 293, 543, 300), (293, 292, 544, 543), (292, 291, 545, 544), (291, 195, 348, 545), (545, 348, 349, 548), (548, 349, 350, 551), (551, 350, 197, 297), (550, 551, 297, 298), (549, 550, 298, 299), (302, 549, 299, 189), (301, 546, 549, 302), (300, 543, 546, 301), (552, 553, 556, 555), (553, 554, 557, 556), (555, 556, 559, 558), (556, 557, 560, 559), (184, 284, 552, 303), (284, 283, 553, 552), (283, 282, 554, 553), (282, 192, 351, 554), (554, 351, 352, 557), (557, 352, 353, 560), (560, 353, 196, 294), (559, 560, 294, 295), (558, 559, 295, 296), (305, 558, 296, 188), (304, 555, 558, 305), (303, 552, 555, 304), (561, 562, 565, 564), (562, 563, 566, 565), (564, 565, 568, 567), (565, 566, 569, 568), (182, 324, 561, 306), (324, 325, 562, 561), (325, 326, 563, 562), (326, 190, 354, 563), (563, 354, 355, 566), (566, 355, 356, 569), (569, 356, 195, 291), (568, 569, 291, 292), (567, 568, 292, 293), (308, 567, 293, 187), (307, 564, 567, 308), (306, 561, 564, 307), (570, 571, 574, 573), (571, 572, 575, 574), (573, 574, 577, 576), (574, 575, 578, 577), (188, 296, 570, 309), (296, 295, 571, 570), (295, 294, 572, 571), (294, 196, 357, 572), (572, 357, 358, 575), (575, 358, 359, 578), (578, 359, 194, 288), (577, 578, 288, 289), (576, 577, 289, 290), (311, 576, 290, 186), (310, 573, 576, 311), (309, 570, 573, 310), (579, 580, 583, 582), (580, 581, 584, 583), (582, 583, 586, 585), (583, 584, 587, 586), (185, 287, 579, 312), (287, 286, 580, 579), (286, 285, 581, 580), (285, 193, 360, 581), (581, 360, 361, 584), (584, 361, 362, 587), (587, 362, 190, 326), (586, 587, 326, 325), (585, 586, 325, 324), (314, 585, 324, 182), (313, 582, 585, 314), (312, 579, 582, 313), (588, 589, 592, 591), (589, 590, 593, 592), (591, 592, 595, 594), (592, 593, 596, 595), (186, 290, 588, 315), (290, 289, 589, 588), (289, 288, 590, 589), (288, 194, 363, 590), (590, 363, 364, 593), (593, 364, 365, 596), (596, 365, 193, 285), (595, 596, 285, 286), (594, 595, 286, 287), (317, 594, 287, 185), (316, 591, 594, 317), (315, 588, 591, 316), (597, 598, 601, 600), (598, 599, 602, 601), (600, 601, 604, 603), (601, 602, 605, 604), (183, 281, 597, 318), (281, 280, 598, 597), (280, 279, 599, 598), (279, 191, 366, 599), (599, 366, 367, 602), (602, 367, 368, 605), (605, 368, 192, 282), (604, 605, 282, 283), (603, 604, 283, 284), (320, 603, 284, 184), (319, 600, 603, 320), (318, 597, 600, 319), (606, 607, 610, 609), (607, 608, 611, 610), (609, 610, 613, 612), (610, 611, 614, 613), (189, 299, 606, 321), (299, 298, 607, 606), (298, 297, 608, 607), (297, 197, 369, 608), (608, 369, 370, 611), (611, 370, 371, 614), (614, 371, 191, 279), (613, 614, 279, 280), (612, 613, 280, 281), (323, 612, 281, 183), (322, 609, 612, 323), (321, 606, 609, 322), (618, 623, 619, 617), (622, 620, 621, 624), (624, 621, 619, 623), (622, 616, 615, 620)])
me_cylinder.polygons.foreach_set('use_smooth', [True] * 586)
_k = set([(166, 228), (166, 276), (167, 203), (167, 233), (168, 209), (168, 212), (169, 213), (169, 327), (170, 227), (170, 230), (171, 231), (171, 333), (172, 210), (172, 218), (173, 215), (173, 330), (182, 278), (182, 314), (182, 324), (183, 207), (183, 281), (183, 318), (184, 216), (184, 284), (184, 320), (185, 225), (185, 287), (185, 312), (190, 201), (190, 326), (191, 279), (191, 329), (192, 282), (192, 332), (193, 285), (193, 335), (201, 202), (202, 203), (207, 208), (208, 209), (210, 211), (211, 212), (213, 214), (214, 215), (216, 217), (217, 218), (225, 226), (226, 227), (228, 229), (229, 230), (231, 232), (232, 233), (276, 277), (277, 278), (279, 280), (280, 281), (282, 283), (283, 284), (285, 286), (286, 287), (312, 313), (313, 314), (318, 319), (319, 320), (324, 325), (325, 326), (327, 328), (328, 329), (330, 331), (331, 332), (333, 334), (334, 335)])
me_cylinder.attributes.new('sharp_edge', 'BOOLEAN', 'EDGE').data.foreach_set('value', [ (min(e.vertices), max(e.vertices)) in _k for e in me_cylinder.edges])
_k = {(174, 198): 1.0, (198, 199): 1.0, (199, 200): 1.0, (166, 200): 1.0, (190, 201): 1.0, (201, 202): 1.0, (202, 203): 1.0, (167, 203): 1.0, (183, 207): 1.0, (207, 208): 1.0, (208, 209): 1.0, (168, 209): 1.0, (172, 210): 1.0, (210, 211): 1.0, (211, 212): 1.0, (168, 212): 1.0, (169, 213): 1.0, (213, 214): 1.0, (214, 215): 1.0, (173, 215): 1.0, (184, 216): 1.0, (216, 217): 1.0, (217, 218): 1.0, (172, 218): 1.0, (179, 219): 1.0, (219, 220): 1.0, (220, 221): 1.0, (172, 221): 1.0, (185, 225): 1.0, (225, 226): 1.0, (226, 227): 1.0, (170, 227): 1.0, (166, 228): 1.0, (228, 229): 1.0, (229, 230): 1.0, (170, 230): 1.0, (171, 231): 1.0, (231, 232): 1.0, (232, 233): 1.0, (167, 233): 1.0, (180, 234): 1.0, (234, 235): 1.0, (235, 236): 1.0, (174, 236): 1.0, (170, 240): 1.0, (240, 241): 1.0, (241, 242): 1.0, (176, 242): 1.0, (176, 258): 1.0, (258, 259): 1.0, (259, 260): 1.0, (179, 260): 1.0, (168, 261): 1.0, (261, 262): 1.0, (262, 263): 1.0, (180, 263): 1.0, (166, 276): 1.0, (276, 277): 1.0, (277, 278): 1.0, (182, 278): 1.0, (191, 279): 1.0, (279, 280): 1.0, (280, 281): 1.0, (183, 281): 1.0, (192, 282): 1.0, (282, 283): 1.0, (283, 284): 1.0, (184, 284): 1.0, (193, 285): 1.0, (285, 286): 1.0, (286, 287): 1.0, (185, 287): 1.0, (185, 312): 1.0, (312, 313): 1.0, (313, 314): 1.0, (182, 314): 1.0, (183, 318): 1.0, (318, 319): 1.0, (319, 320): 1.0, (184, 320): 1.0, (182, 324): 1.0, (324, 325): 1.0, (325, 326): 1.0, (190, 326): 1.0, (169, 327): 1.0, (327, 328): 1.0, (328, 329): 1.0, (191, 329): 1.0, (173, 330): 1.0, (330, 331): 1.0, (331, 332): 1.0, (192, 332): 1.0, (171, 333): 1.0, (333, 334): 1.0, (334, 335): 1.0, (193, 335): 1.0}
me_cylinder.attributes.new('crease_edge', 'FLOAT', 'EDGE').data.foreach_set('value', [_k.get((min(e.vertices), max(e.vertices)), 0.0) for e in me_cylinder.edges])
_uv = me_cylinder.uv_layers.new(name='UVMap')
_uv.uv.foreach_set('vector', [0.2649, 0.5055, 0.07974, 0.5056, 0.07973, 0.4894, 0.2649, 0.4893, 0.07031, 0.4757, 0.0562, 0.4665, 0.0562, 0.4457, 0.0703, 0.4457, 0.3903, 0.4639, 0.3736, 0.4668, 0.374, 0.446, 0.3906, 0.4463, 0.4076, 0.8602, 0.4823, 0.8602, 0.4823, 0.8754, 0.4076, 0.8754, 0.2649, 0.7059, 0.0798, 0.706, 0.0798, 0.689, 0.2649, 0.689, 0.2649, 0.689, 0.0798, 0.689, 0.07979, 0.6722, 0.2649, 0.6721, 0.2649, 0.6721, 0.07979, 0.6722, 0.07979, 0.6556, 0.2649, 0.6555, 0.2649, 0.6555, 0.07979, 0.6556, 0.07978, 0.6391, 0.2649, 0.639, 0.2649, 0.639, 0.07978, 0.6391, 0.07978, 0.6225, 0.2649, 0.6225, 0.2649, 0.6225, 0.07978, 0.6225, 0.07977, 0.6059, 0.2649, 0.6059, 0.2649, 0.6059, 0.07977, 0.6059, 0.07977, 0.5891, 0.2649, 0.589, 0.2649, 0.589, 0.07977, 0.5891, 0.07976, 0.5722, 0.2649, 0.5721, 0.2649, 0.5721, 0.07976, 0.5722, 0.07976, 0.5552, 0.2649, 0.5552, 0.2649, 0.5552, 0.07976, 0.5552, 0.07975, 0.5384, 0.2649, 0.5383, 0.2649, 0.5383, 0.07975, 0.5384, 0.07974, 0.5218, 0.2649, 0.5217, 0.2649, 0.5217, 0.07974, 0.5218, 0.07974, 0.5056, 0.2649, 0.5055, 0.4247, 0.5954, 0.4097, 0.5925, 0.3983, 0.5831, 0.3923, 0.5683, 0.3923, 0.5523, 0.3983, 0.5374, 0.4093, 0.526, 0.4238, 0.5197, 0.4394, 0.5195, 0.4538, 0.5255, 0.4648, 0.5367, 0.4708, 0.5515, 0.4708, 0.5675, 0.4648, 0.5824, 0.4538, 0.5938, 0.4399, 0.5975, 0.3751, 0.3845, 0.361, 0.3842, 0.3622, 0.3162, 0.3763, 0.3164, 0.05618, 0.3841, 0.03954, 0.3841, 0.03952, 0.316, 0.05615, 0.316, 0.361, 0.3842, 0.3516, 0.3841, 0.3528, 0.316, 0.3622, 0.3162, 0.3594, 0.4757, 0.3516, 0.4893, 0.3515, 0.4456, 0.3599, 0.4457, 0.0562, 0.4665, 0.03957, 0.4633, 0.03956, 0.4457, 0.0562, 0.4457, 0.3736, 0.4668, 0.3594, 0.4757, 0.3599, 0.4457, 0.374, 0.446, 0.07973, 0.4894, 0.07031, 0.4757, 0.0703, 0.4457, 0.07972, 0.4457, 0.2649, 0.4893, 0.07973, 0.4894, 0.07972, 0.4457, 0.2648, 0.4456, 0.2057, 0.8917, 0.2057, 0.779, 0.2114, 0.779, 0.2114, 0.8917, 0.2114, 0.8917, 0.2114, 0.779, 0.22, 0.779, 0.22, 0.8917, 0.22, 0.8917, 0.22, 0.779, 0.2301, 0.779, 0.2301, 0.8917, 0.0797, 0.3841, 0.07028, 0.3841, 0.07025, 0.316, 0.07968, 0.316, 0.4076, 0.9285, 0.4823, 0.9285, 0.4823, 0.9871, 0.4076, 0.9871, 0.3917, 0.3848, 0.3751, 0.3845, 0.3763, 0.3164, 0.3929, 0.3167, 0.07028, 0.3841, 0.05618, 0.3841, 0.05615, 0.316, 0.07025, 0.316, 0.0703, 0.4457, 0.0562, 0.4457, 0.05618, 0.3841, 0.07028, 0.3841, 0.3906, 0.4463, 0.374, 0.446, 0.3751, 0.3845, 0.3917, 0.3848, 0.4076, 0.8754, 0.4823, 0.8754, 0.4823, 0.9285, 0.4076, 0.9285, 0.2648, 0.4456, 0.07972, 0.4457, 0.0797, 0.3841, 0.2648, 0.3841, 0.07972, 0.4457, 0.0703, 0.4457, 0.07028, 0.3841, 0.0797, 0.3841, 0.3599, 0.4457, 0.3515, 0.4456, 0.3516, 0.3841, 0.361, 0.3842, 0.0562, 0.4457, 0.03956, 0.4457, 0.03954, 0.3841, 0.05618, 0.3841, 0.374, 0.446, 0.3599, 0.4457, 0.361, 0.3842, 0.3751, 0.3845, 0.04666, 0.8917, 0.2057, 0.8917, 0.2057, 0.9446, 0.04666, 0.9446, 0.3001, 0.07492, 0.0199, 0.07492, 0.0199, 0.001851, 0.3001, 0.001851, 0.04666, 0.779, 0.2057, 0.779, 0.2057, 0.8917, 0.04666, 0.8917, 0.07974, 0.5218, 0.07033, 0.5355, 0.0693, 0.5056, 0.07974, 0.5056, 0.07033, 0.5355, 0.05623, 0.5446, 0.05622, 0.5056, 0.0693, 0.5056, 0.05623, 0.5446, 0.0396, 0.5479, 0.04074, 0.5056, 0.05622, 0.5056, 0.0396, 0.5479, 0.02296, 0.5447, 0.0231, 0.5056, 0.04074, 0.5056, 0.02296, 0.5447, 0.00886, 0.5355, 0.009232, 0.5056, 0.0231, 0.5056, 0.00886, 0.5355, -0.0005671, 0.5218, -0.003881, 0.5056, 0.009232, 0.5056, 0.07974, 0.5056, 0.0693, 0.5056, 0.07031, 0.4757, 0.07973, 0.4894, 0.0693, 0.5056, 0.05622, 0.5056, 0.0562, 0.4665, 0.07031, 0.4757, 0.05622, 0.5056, 0.04074, 0.5056, 0.03957, 0.4633, 0.0562, 0.4665, 0.04074, 0.5056, 0.0231, 0.5056, 0.02294, 0.4666, 0.03957, 0.4633, 0.0231, 0.5056, 0.009232, 0.5056, 0.008839, 0.4757, 0.02294, 0.4666, 0.009232, 0.5056, -0.003881, 0.5056, -0.0005785, 0.4894, 0.008839, 0.4757, 0.3515, 0.4456, 0.2648, 0.4456, 0.2648, 0.3841, 0.3516, 0.3841, 0.2481, 0.8754, 0.4076, 0.8754, 0.4076, 0.9285, 0.2481, 0.9285, 0.2481, 0.9285, 0.4076, 0.9285, 0.4076, 0.9871, 0.2481, 0.9871, 0.22, 0.9446, 0.22, 0.8917, 0.2301, 0.8917, 0.2301, 0.9446, 0.2114, 0.9446, 0.2114, 0.8917, 0.22, 0.8917, 0.22, 0.9446, 0.2057, 0.9446, 0.2057, 0.8917, 0.2114, 0.8917, 0.2114, 0.9446, 0.3516, 0.4893, 0.2649, 0.4893, 0.2648, 0.4456, 0.3515, 0.4456, 0.3517, 0.5217, 0.2649, 0.5217, 0.2649, 0.5055, 0.3516, 0.5055, 0.3517, 0.5383, 0.2649, 0.5383, 0.2649, 0.5217, 0.3517, 0.5231, 0.3517, 0.5551, 0.2649, 0.5552, 0.2649, 0.5383, 0.3517, 0.5383, 0.3517, 0.5721, 0.2649, 0.5721, 0.2649, 0.5552, 0.3517, 0.5551, 0.3517, 0.589, 0.2649, 0.589, 0.2649, 0.5721, 0.3517, 0.5721, 0.3517, 0.6058, 0.2649, 0.6059, 0.2649, 0.589, 0.3517, 0.589, 0.3517, 0.6225, 0.2649, 0.6225, 0.2649, 0.6059, 0.3517, 0.6058, 0.3517, 0.639, 0.2649, 0.639, 0.2649, 0.6225, 0.3517, 0.6225, 0.3517, 0.6555, 0.2649, 0.6555, 0.2649, 0.639, 0.3517, 0.639, 0.3517, 0.6721, 0.2649, 0.6721, 0.2649, 0.6555, 0.3517, 0.6555, 0.3517, 0.6889, 0.2649, 0.689, 0.2649, 0.6721, 0.3517, 0.6721, 0.3517, 0.7059, 0.2649, 0.7059, 0.2649, 0.689, 0.3517, 0.6889, 0.2481, 0.8602, 0.4076, 0.8602, 0.4076, 0.8754, 0.2481, 0.8754, 0.3516, 0.5055, 0.2649, 0.5055, 0.2649, 0.4893, 0.3516, 0.4893, 0.4916, 0.2031, 0.4916, 0.1861, 0.6873, 0.1863, 0.6873, 0.2034, 0.6972, 0.1718, 0.6973, 0.1401, 0.7122, 0.1401, 0.7122, 0.1621, 0.3582, 0.1587, 0.358, 0.1401, 0.3756, 0.1399, 0.3758, 0.1619, 0.4026, 0.8484, 0.4026, 0.8332, 0.4773, 0.8332, 0.4773, 0.8484, 0.4914, 0.4149, 0.4914, 0.397, 0.687, 0.3972, 0.687, 0.4151, 0.4914, 0.397, 0.4914, 0.3792, 0.6871, 0.3795, 0.687, 0.3972, 0.4914, 0.3792, 0.4914, 0.3617, 0.6871, 0.3619, 0.6871, 0.3795, 0.4914, 0.3617, 0.4914, 0.3442, 0.6871, 0.3444, 0.6871, 0.3619, 0.4914, 0.3442, 0.4915, 0.3268, 0.6871, 0.327, 0.6871, 0.3444, 0.4915, 0.3268, 0.4915, 0.3092, 0.6871, 0.3094, 0.6871, 0.327, 0.4915, 0.3092, 0.4915, 0.2914, 0.6872, 0.2916, 0.6871, 0.3094, 0.4915, 0.2914, 0.4915, 0.2735, 0.6872, 0.2737, 0.6872, 0.2916, 0.4915, 0.2735, 0.4915, 0.2556, 0.6872, 0.2558, 0.6872, 0.2737, 0.4915, 0.2556, 0.4915, 0.2378, 0.6872, 0.238, 0.6872, 0.2558, 0.4915, 0.2378, 0.4916, 0.2202, 0.6872, 0.2205, 0.6872, 0.238, 0.4916, 0.2202, 0.4916, 0.2031, 0.6873, 0.2034, 0.6872, 0.2205, 0.5823, 0.5865, 0.5672, 0.5888, 0.5531, 0.5844, 0.5421, 0.573, 0.5361, 0.5581, 0.5361, 0.5421, 0.5421, 0.5273, 0.5531, 0.5161, 0.5676, 0.5101, 0.5832, 0.5103, 0.5976, 0.5166, 0.6086, 0.5281, 0.6146, 0.5429, 0.6146, 0.559, 0.6086, 0.5737, 0.5974, 0.5841, 0.3752, 0.07502, 0.3749, 0.00313, 0.3897, 0.003052, 0.3901, 0.07494, 0.7122, 0.075, 0.7123, 0.003024, 0.7299, 0.003041, 0.7298, 0.07501, 0.3901, 0.07494, 0.3897, 0.003052, 0.3997, 0.003, 0.4001, 0.07489, 0.3908, 0.1715, 0.3904, 0.1398, 0.4003, 0.1398, 0.4, 0.1858, 0.7122, 0.1621, 0.7122, 0.1401, 0.7298, 0.1401, 0.7297, 0.1587, 0.3758, 0.1619, 0.3756, 0.1399, 0.3904, 0.1398, 0.3908, 0.1715, 0.6873, 0.1863, 0.6873, 0.1401, 0.6973, 0.1401, 0.6972, 0.1718, 0.4916, 0.1861, 0.4917, 0.1398, 0.6873, 0.1401, 0.6873, 0.1863, 0.04666, 0.8917, 0.04092, 0.8917, 0.04092, 0.779, 0.04666, 0.779, 0.04092, 0.8917, 0.03234, 0.8917, 0.03234, 0.779, 0.04092, 0.779, 0.03234, 0.8917, 0.02221, 0.8917, 0.02221, 0.779, 0.03234, 0.779, 0.6874, 0.07497, 0.6875, 0.003, 0.6974, 0.00301, 0.6973, 0.07498, 0.4026, 0.7801, 0.4026, 0.7215, 0.4773, 0.7215, 0.4773, 0.7801, 0.3577, 0.07511, 0.3573, 0.003223, 0.3749, 0.00313, 0.3752, 0.07502, 0.6973, 0.07498, 0.6974, 0.00301, 0.7123, 0.003024, 0.7122, 0.075, 0.6973, 0.1401, 0.6973, 0.07498, 0.7122, 0.075, 0.7122, 0.1401, 0.358, 0.1401, 0.3577, 0.07511, 0.3752, 0.07502, 0.3756, 0.1399, 0.4026, 0.8332, 0.4026, 0.7801, 0.4773, 0.7801, 0.4773, 0.8332, 0.4917, 0.1398, 0.4917, 0.0748, 0.6874, 0.07497, 0.6873, 0.1401, 0.6873, 0.1401, 0.6874, 0.07497, 0.6973, 0.07498, 0.6973, 0.1401, 0.3904, 0.1398, 0.3901, 0.07494, 0.4001, 0.07489, 0.4003, 0.1398, 0.7122, 0.1401, 0.7122, 0.075, 0.7298, 0.07501, 0.7298, 0.1401, 0.3756, 0.1399, 0.3752, 0.07502, 0.3901, 0.07494, 0.3904, 0.1398, 0.6872, 0.2205, 0.6873, 0.2034, 0.6983, 0.2034, 0.6972, 0.235, 0.6972, 0.235, 0.6983, 0.2034, 0.7121, 0.2034, 0.7121, 0.2447, 0.7121, 0.2447, 0.7121, 0.2034, 0.7285, 0.2034, 0.7296, 0.2481, 0.7296, 0.2481, 0.7285, 0.2034, 0.7471, 0.2034, 0.7472, 0.2447, 0.7472, 0.2447, 0.7471, 0.2034, 0.7618, 0.2034, 0.7621, 0.235, 0.7621, 0.235, 0.7618, 0.2034, 0.7756, 0.2035, 0.7721, 0.2205, 0.6873, 0.2034, 0.6873, 0.1863, 0.6972, 0.1718, 0.6983, 0.2034, 0.6983, 0.2034, 0.6972, 0.1718, 0.7122, 0.1621, 0.7121, 0.2034, 0.7121, 0.2034, 0.7122, 0.1621, 0.7297, 0.1587, 0.7285, 0.2034, 0.7285, 0.2034, 0.7297, 0.1587, 0.7473, 0.1622, 0.7471, 0.2034, 0.7471, 0.2034, 0.7473, 0.1622, 0.7622, 0.1719, 0.7618, 0.2034, 0.7618, 0.2034, 0.7622, 0.1719, 0.7722, 0.1864, 0.7756, 0.2035, 0.4003, 0.1398, 0.4001, 0.07489, 0.4917, 0.0748, 0.4917, 0.1398, 0.2431, 0.8332, 0.2431, 0.7801, 0.4026, 0.7801, 0.4026, 0.8332, 0.2431, 0.7801, 0.2431, 0.7215, 0.4026, 0.7215, 0.4026, 0.7801, 0.03234, 0.9446, 0.02221, 0.9446, 0.02221, 0.8917, 0.03234, 0.8917, 0.04092, 0.9446, 0.03234, 0.9446, 0.03234, 0.8917, 0.04092, 0.8917, 0.04666, 0.9446, 0.04092, 0.9446, 0.04092, 0.8917, 0.04666, 0.8917, 0.4, 0.1858, 0.4003, 0.1398, 0.4917, 0.1398, 0.4916, 0.1861, 0.3999, 0.2201, 0.3999, 0.2029, 0.4916, 0.2031, 0.4916, 0.2202, 0.3999, 0.2377, 0.3999, 0.2213, 0.4916, 0.2202, 0.4915, 0.2378, 0.3998, 0.2555, 0.3999, 0.2377, 0.4915, 0.2378, 0.4915, 0.2556, 0.3998, 0.2734, 0.3998, 0.2555, 0.4915, 0.2556, 0.4915, 0.2735, 0.3998, 0.2913, 0.3998, 0.2734, 0.4915, 0.2735, 0.4915, 0.2914, 0.3998, 0.3091, 0.3998, 0.2913, 0.4915, 0.2914, 0.4915, 0.3092, 0.3998, 0.3267, 0.3998, 0.3091, 0.4915, 0.3092, 0.4915, 0.3268, 0.3997, 0.3441, 0.3998, 0.3267, 0.4915, 0.3268, 0.4914, 0.3442, 0.3997, 0.3616, 0.3997, 0.3441, 0.4914, 0.3442, 0.4914, 0.3617, 0.3997, 0.3791, 0.3997, 0.3616, 0.4914, 0.3617, 0.4914, 0.3792, 0.3997, 0.3969, 0.3997, 0.3791, 0.4914, 0.3792, 0.4914, 0.397, 0.3997, 0.4148, 0.3997, 0.3969, 0.4914, 0.397, 0.4914, 0.4149, 0.2431, 0.8484, 0.2431, 0.8332, 0.4026, 0.8332, 0.4026, 0.8484, 0.3999, 0.2029, 0.4, 0.1858, 0.4916, 0.1861, 0.4916, 0.2031, 0.04666, 0.9446, 0.2057, 0.9446, 0.2057, 0.986, 0.04666, 0.986, 0.7408, 0.5374, 0.7421, 0.5531, 0.7215, 0.5457, 0.7198, 0.531, 0.7421, 0.5531, 0.7433, 0.566, 0.7228, 0.5577, 0.7215, 0.5457, 0.7198, 0.531, 0.7215, 0.5457, 0.704, 0.5371, 0.702, 0.5236, 0.7215, 0.5457, 0.7228, 0.5577, 0.7054, 0.5482, 0.704, 0.5371, 0.7664, 0.5212, 0.7669, 0.5423, 0.7408, 0.5374, 0.74, 0.5173, 0.7669, 0.5423, 0.7678, 0.559, 0.7421, 0.5531, 0.7408, 0.5374, 0.7678, 0.559, 0.7686, 0.5725, 0.7433, 0.566, 0.7421, 0.5531, 0.7686, 0.5725, 0.7686, 0.586, 0.743, 0.5791, 0.7433, 0.566, 0.7433, 0.566, 0.743, 0.5791, 0.7221, 0.5704, 0.7228, 0.5577, 0.7228, 0.5577, 0.7221, 0.5704, 0.7041, 0.5605, 0.7054, 0.5482, 0.7054, 0.5482, 0.7041, 0.5605, 0.6876, 0.55, 0.6892, 0.5382, 0.704, 0.5371, 0.7054, 0.5482, 0.6892, 0.5382, 0.6878, 0.5278, 0.702, 0.5236, 0.704, 0.5371, 0.6878, 0.5278, 0.6858, 0.5155, 0.7008, 0.506, 0.702, 0.5236, 0.6858, 0.5155, 0.6845, 0.4993, 0.7187, 0.5121, 0.7198, 0.531, 0.702, 0.5236, 0.7008, 0.506, 0.74, 0.5173, 0.7408, 0.5374, 0.7198, 0.531, 0.7187, 0.5121, 0.9188, 0.929, 0.9075, 0.9346, 0.8942, 0.914, 0.9043, 0.907, 0.9075, 0.9346, 0.8979, 0.9374, 0.8863, 0.9191, 0.8942, 0.914, 0.9043, 0.907, 0.8942, 0.914, 0.8809, 0.8952, 0.8888, 0.887, 0.8942, 0.914, 0.8863, 0.9191, 0.8756, 0.9021, 0.8809, 0.8952, 0.9475, 0.9434, 0.9332, 0.9519, 0.9188, 0.929, 0.9329, 0.9202, 0.9332, 0.9519, 0.9212, 0.9564, 0.9075, 0.9346, 0.9188, 0.929, 0.9212, 0.9564, 0.9104, 0.956, 0.8979, 0.9374, 0.9075, 0.9346, 0.9104, 0.956, 0.8998, 0.9501, 0.889, 0.9381, 0.8979, 0.9374, 0.8979, 0.9374, 0.889, 0.9381, 0.8793, 0.9234, 0.8863, 0.9191, 0.8863, 0.9191, 0.8793, 0.9234, 0.8715, 0.9088, 0.8756, 0.9021, 0.8756, 0.9021, 0.8715, 0.9088, 0.8668, 0.8965, 0.8659, 0.8876, 0.8809, 0.8952, 0.8756, 0.9021, 0.8659, 0.8876, 0.868, 0.8802, 0.8888, 0.887, 0.8809, 0.8952, 0.868, 0.8802, 0.8723, 0.8717, 0.9001, 0.8758, 0.8888, 0.887, 0.8723, 0.8717, 0.8793, 0.8586, 0.9177, 0.8973, 0.9043, 0.907, 0.8888, 0.887, 0.9001, 0.8758, 0.9329, 0.9202, 0.9188, 0.929, 0.9043, 0.907, 0.9177, 0.8973, 0.6591, 0.8839, 0.6612, 0.8973, 0.6418, 0.8925, 0.6392, 0.8802, 0.6612, 0.8973, 0.6629, 0.9081, 0.6438, 0.9025, 0.6418, 0.8925, 0.6392, 0.8802, 0.6418, 0.8925, 0.6251, 0.887, 0.622, 0.8762, 0.6418, 0.8925, 0.6438, 0.9025, 0.6272, 0.8961, 0.6251, 0.887, 0.6815, 0.8681, 0.683, 0.8865, 0.6591, 0.8839, 0.6569, 0.8664, 0.683, 0.8865, 0.6844, 0.9009, 0.6612, 0.8973, 0.6591, 0.8839, 0.6844, 0.9009, 0.6856, 0.9124, 0.6629, 0.9081, 0.6612, 0.8973, 0.6856, 0.9124, 0.6861, 0.9238, 0.6634, 0.9191, 0.6629, 0.9081, 0.6629, 0.9081, 0.6634, 0.9191, 0.6442, 0.9131, 0.6438, 0.9025, 0.6438, 0.9025, 0.6442, 0.9131, 0.6272, 0.9063, 0.6272, 0.8961, 0.6272, 0.8961, 0.6272, 0.9063, 0.6095, 0.8984, 0.61, 0.8896, 0.6251, 0.887, 0.6272, 0.8961, 0.61, 0.8896, 0.6078, 0.8824, 0.622, 0.8762, 0.6251, 0.887, 0.6078, 0.8824, 0.6035, 0.8739, 0.6182, 0.8615, 0.622, 0.8762, 0.6035, 0.8739, 0.5963, 0.861, 0.6363, 0.8641, 0.6392, 0.8802, 0.622, 0.8762, 0.6182, 0.8615, 0.6569, 0.8664, 0.6591, 0.8839, 0.6392, 0.8802, 0.6363, 0.8641, 0.5874, 0.8896, 0.5955, 0.8975, 0.5828, 0.9167, 0.5725, 0.9101, 0.5955, 0.8975, 0.601, 0.9042, 0.591, 0.9216, 0.5828, 0.9167, 0.5725, 0.9101, 0.5828, 0.9167, 0.5703, 0.9378, 0.5588, 0.9325, 0.5828, 0.9167, 0.591, 0.9216, 0.58, 0.9401, 0.5703, 0.9378, 0.5963, 0.861, 0.6035, 0.8739, 0.5874, 0.8896, 0.5758, 0.8787, 0.6035, 0.8739, 0.6078, 0.8824, 0.5955, 0.8975, 0.5874, 0.8896, 0.6078, 0.8824, 0.61, 0.8896, 0.601, 0.9042, 0.5955, 0.8975, 0.61, 0.8896, 0.6095, 0.8984, 0.6053, 0.9107, 0.601, 0.9042, 0.601, 0.9042, 0.6053, 0.9107, 0.5981, 0.9256, 0.591, 0.9216, 0.591, 0.9216, 0.5981, 0.9256, 0.5889, 0.9406, 0.58, 0.9401, 0.58, 0.9401, 0.5889, 0.9406, 0.5786, 0.9529, 0.5682, 0.9593, 0.5703, 0.9378, 0.58, 0.9401, 0.5682, 0.9593, 0.5574, 0.96, 0.5588, 0.9325, 0.5703, 0.9378, 0.5574, 0.96, 0.5453, 0.9559, 0.5444, 0.9242, 0.5588, 0.9325, 0.5453, 0.9559, 0.5306, 0.948, 0.5589, 0.9007, 0.5725, 0.9101, 0.5588, 0.9325, 0.5444, 0.9242, 0.5758, 0.8787, 0.5874, 0.8896, 0.5725, 0.9101, 0.5589, 0.9007, 0.6619, 0.9329, 0.6585, 0.9491, 0.6374, 0.9427, 0.642, 0.9267, 0.6585, 0.9491, 0.6533, 0.9659, 0.6308, 0.9591, 0.6374, 0.9427, 0.642, 0.9267, 0.6374, 0.9427, 0.6184, 0.9353, 0.6242, 0.9197, 0.6374, 0.9427, 0.6308, 0.9591, 0.6104, 0.9512, 0.6184, 0.9353, 0.6861, 0.9238, 0.6853, 0.9378, 0.6619, 0.9329, 0.6634, 0.9191, 0.6853, 0.9378, 0.683, 0.9543, 0.6585, 0.9491, 0.6619, 0.9329, 0.683, 0.9543, 0.6795, 0.9715, 0.6533, 0.9659, 0.6585, 0.9491, 0.6795, 0.9715, 0.675, 0.9875, 0.6467, 0.981, 0.6533, 0.9659, 0.6533, 0.9659, 0.6467, 0.981, 0.6226, 0.9734, 0.6308, 0.9591, 0.6308, 0.9591, 0.6226, 0.9734, 0.6011, 0.9647, 0.6104, 0.9512, 0.6104, 0.9512, 0.6011, 0.9647, 0.5786, 0.9529, 0.5889, 0.9406, 0.6184, 0.9353, 0.6104, 0.9512, 0.5889, 0.9406, 0.5981, 0.9256, 0.6242, 0.9197, 0.6184, 0.9353, 0.5981, 0.9256, 0.6053, 0.9107, 0.6272, 0.9063, 0.6242, 0.9197, 0.6053, 0.9107, 0.6095, 0.8984, 0.6442, 0.9131, 0.642, 0.9267, 0.6242, 0.9197, 0.6272, 0.9063, 0.6634, 0.9191, 0.6619, 0.9329, 0.642, 0.9267, 0.6442, 0.9131, 0.7742, 0.9402, 0.7758, 0.9568, 0.7442, 0.9587, 0.7439, 0.942, 0.7758, 0.9568, 0.7781, 0.9743, 0.7445, 0.9766, 0.7442, 0.9587, 0.7439, 0.942, 0.7442, 0.9587, 0.7122, 0.9579, 0.7132, 0.9411, 0.7442, 0.9587, 0.7445, 0.9766, 0.7105, 0.9755, 0.7122, 0.9579, 0.7998, 0.9223, 0.8011, 0.9361, 0.7742, 0.9402, 0.7735, 0.926, 0.8011, 0.9361, 0.8039, 0.9523, 0.7758, 0.9568, 0.7742, 0.9402, 0.8039, 0.9523, 0.8081, 0.9692, 0.7781, 0.9743, 0.7758, 0.9568, 0.8081, 0.9692, 0.8134, 0.9849, 0.781, 0.9907, 0.7781, 0.9743, 0.7781, 0.9743, 0.781, 0.9907, 0.7448, 0.9935, 0.7445, 0.9766, 0.7445, 0.9766, 0.7448, 0.9935, 0.7083, 0.992, 0.7105, 0.9755, 0.7105, 0.9755, 0.7083, 0.992, 0.675, 0.9875, 0.6795, 0.9715, 0.7122, 0.9579, 0.7105, 0.9755, 0.6795, 0.9715, 0.683, 0.9543, 0.7132, 0.9411, 0.7122, 0.9579, 0.683, 0.9543, 0.6853, 0.9378, 0.7135, 0.9268, 0.7132, 0.9411, 0.6853, 0.9378, 0.6861, 0.9238, 0.7437, 0.9277, 0.7439, 0.942, 0.7132, 0.9411, 0.7135, 0.9268, 0.7735, 0.926, 0.7742, 0.9402, 0.7439, 0.942, 0.7437, 0.9277, 0.7745, 0.8874, 0.774, 0.9023, 0.7434, 0.9035, 0.7433, 0.8883, 0.774, 0.9023, 0.7735, 0.9143, 0.7435, 0.9158, 0.7434, 0.9035, 0.7433, 0.8883, 0.7434, 0.9035, 0.7125, 0.903, 0.7117, 0.888, 0.7434, 0.9035, 0.7435, 0.9158, 0.7132, 0.9151, 0.7125, 0.903, 0.8037, 0.8673, 0.8023, 0.8856, 0.7745, 0.8874, 0.7751, 0.8684, 0.8023, 0.8856, 0.801, 0.8997, 0.774, 0.9023, 0.7745, 0.8874, 0.801, 0.8997, 0.8, 0.9111, 0.7735, 0.9143, 0.774, 0.9023, 0.8, 0.9111, 0.7998, 0.9223, 0.7735, 0.926, 0.7735, 0.9143, 0.7735, 0.9143, 0.7735, 0.926, 0.7437, 0.9277, 0.7435, 0.9158, 0.7435, 0.9158, 0.7437, 0.9277, 0.7135, 0.9268, 0.7132, 0.9151, 0.7132, 0.9151, 0.7135, 0.9268, 0.6861, 0.9238, 0.6856, 0.9124, 0.7125, 0.903, 0.7132, 0.9151, 0.6856, 0.9124, 0.6844, 0.9009, 0.7117, 0.888, 0.7125, 0.903, 0.6844, 0.9009, 0.683, 0.8865, 0.7109, 0.8688, 0.7117, 0.888, 0.683, 0.8865, 0.6815, 0.8681, 0.7432, 0.8689, 0.7433, 0.8883, 0.7117, 0.888, 0.7109, 0.8688, 0.7751, 0.8684, 0.7745, 0.8874, 0.7433, 0.8883, 0.7432, 0.8689, 0.974, 0.5237, 0.9721, 0.5373, 0.9525, 0.546, 0.9542, 0.5312, 0.9721, 0.5373, 0.9706, 0.5486, 0.9511, 0.558, 0.9525, 0.546, 0.9542, 0.5312, 0.9525, 0.546, 0.9301, 0.5534, 0.9314, 0.5376, 0.9525, 0.546, 0.9511, 0.558, 0.9289, 0.5663, 0.9301, 0.5534, 0.9972, 0.4994, 0.996, 0.5156, 0.974, 0.5237, 0.9751, 0.506, 0.996, 0.5156, 0.9939, 0.5278, 0.9721, 0.5373, 0.974, 0.5237, 0.9939, 0.5278, 0.9923, 0.5382, 0.9706, 0.5486, 0.9721, 0.5373, 0.9923, 0.5382, 0.9932, 0.5502, 0.9713, 0.561, 0.9706, 0.5486, 0.9706, 0.5486, 0.9713, 0.561, 0.9515, 0.5708, 0.9511, 0.558, 0.9511, 0.558, 0.9515, 0.5708, 0.929, 0.5794, 0.9289, 0.5663, 0.9289, 0.5663, 0.929, 0.5794, 0.9021, 0.5862, 0.9022, 0.5728, 0.9301, 0.5534, 0.9289, 0.5663, 0.9022, 0.5728, 0.903, 0.5592, 0.9314, 0.5376, 0.9301, 0.5534, 0.903, 0.5592, 0.9039, 0.5425, 0.9322, 0.5174, 0.9314, 0.5376, 0.9039, 0.5425, 0.9045, 0.5213, 0.9552, 0.5122, 0.9542, 0.5312, 0.9314, 0.5376, 0.9322, 0.5174, 0.9751, 0.506, 0.974, 0.5237, 0.9542, 0.5312, 0.9552, 0.5122, 0.8581, 0.8748, 0.855, 0.8853, 0.8402, 0.8909, 0.8428, 0.8789, 0.855, 0.8853, 0.853, 0.8941, 0.8384, 0.9006, 0.8402, 0.8909, 0.8428, 0.8789, 0.8402, 0.8909, 0.8227, 0.8958, 0.8247, 0.8826, 0.8402, 0.8909, 0.8384, 0.9006, 0.8212, 0.9064, 0.8227, 0.8958, 0.8793, 0.8586, 0.8723, 0.8717, 0.8581, 0.8748, 0.8624, 0.8604, 0.8723, 0.8717, 0.868, 0.8802, 0.855, 0.8853, 0.8581, 0.8748, 0.868, 0.8802, 0.8659, 0.8876, 0.853, 0.8941, 0.855, 0.8853, 0.8659, 0.8876, 0.8668, 0.8965, 0.8533, 0.904, 0.853, 0.8941, 0.853, 0.8941, 0.8533, 0.904, 0.8383, 0.9109, 0.8384, 0.9006, 0.8384, 0.9006, 0.8383, 0.9109, 0.821, 0.9171, 0.8212, 0.9064, 0.8212, 0.9064, 0.821, 0.9171, 0.7998, 0.9223, 0.8, 0.9111, 0.8227, 0.8958, 0.8212, 0.9064, 0.8, 0.9111, 0.801, 0.8997, 0.8247, 0.8826, 0.8227, 0.8958, 0.801, 0.8997, 0.8023, 0.8856, 0.8269, 0.8655, 0.8247, 0.8826, 0.8023, 0.8856, 0.8037, 0.8673, 0.8458, 0.863, 0.8428, 0.8789, 0.8247, 0.8826, 0.8269, 0.8655, 0.8624, 0.8604, 0.8581, 0.8748, 0.8428, 0.8789, 0.8458, 0.863, 0.8568, 0.9169, 0.8633, 0.932, 0.8461, 0.9396, 0.8409, 0.9241, 0.8633, 0.932, 0.8719, 0.9473, 0.8535, 0.9555, 0.8461, 0.9396, 0.8409, 0.9241, 0.8461, 0.9396, 0.8269, 0.9464, 0.8229, 0.9306, 0.8461, 0.9396, 0.8535, 0.9555, 0.8328, 0.9628, 0.8269, 0.9464, 0.8668, 0.8965, 0.8715, 0.9088, 0.8568, 0.9169, 0.8533, 0.904, 0.8715, 0.9088, 0.8793, 0.9234, 0.8633, 0.932, 0.8568, 0.9169, 0.8793, 0.9234, 0.889, 0.9381, 0.8719, 0.9473, 0.8633, 0.932, 0.889, 0.9381, 0.8998, 0.9501, 0.882, 0.9602, 0.8719, 0.9473, 0.8719, 0.9473, 0.882, 0.9602, 0.8625, 0.9692, 0.8535, 0.9555, 0.8535, 0.9555, 0.8625, 0.9692, 0.8401, 0.9775, 0.8328, 0.9628, 0.8328, 0.9628, 0.8401, 0.9775, 0.8134, 0.9849, 0.8081, 0.9692, 0.8269, 0.9464, 0.8328, 0.9628, 0.8081, 0.9692, 0.8039, 0.9523, 0.8229, 0.9306, 0.8269, 0.9464, 0.8039, 0.9523, 0.8011, 0.9361, 0.821, 0.9171, 0.8229, 0.9306, 0.8011, 0.9361, 0.7998, 0.9223, 0.8383, 0.9109, 0.8409, 0.9241, 0.8229, 0.9306, 0.821, 0.9171, 0.8533, 0.904, 0.8568, 0.9169, 0.8409, 0.9241, 0.8383, 0.9109, 0.8709, 0.5455, 0.8705, 0.5627, 0.8348, 0.5639, 0.8348, 0.5465, 0.8705, 0.5627, 0.87, 0.5768, 0.8349, 0.5781, 0.8348, 0.5639, 0.8348, 0.5465, 0.8348, 0.5639, 0.7995, 0.5626, 0.7991, 0.5454, 0.8348, 0.5639, 0.8349, 0.5781, 0.7999, 0.5767, 0.7995, 0.5626, 0.9045, 0.5213, 0.9039, 0.5425, 0.8709, 0.5455, 0.8712, 0.5237, 0.9039, 0.5425, 0.903, 0.5592, 0.8705, 0.5627, 0.8709, 0.5455, 0.903, 0.5592, 0.9022, 0.5728, 0.87, 0.5768, 0.8705, 0.5627, 0.9022, 0.5728, 0.9021, 0.5862, 0.8699, 0.5905, 0.87, 0.5768, 0.87, 0.5768, 0.8699, 0.5905, 0.8349, 0.5918, 0.8349, 0.5781, 0.8349, 0.5781, 0.8349, 0.5918, 0.8, 0.5903, 0.7999, 0.5767, 0.7999, 0.5767, 0.8, 0.5903, 0.7686, 0.586, 0.7686, 0.5725, 0.7995, 0.5626, 0.7999, 0.5767, 0.7686, 0.5725, 0.7678, 0.559, 0.7991, 0.5454, 0.7995, 0.5626, 0.7678, 0.559, 0.7669, 0.5423, 0.7988, 0.5237, 0.7991, 0.5454, 0.7669, 0.5423, 0.7664, 0.5212, 0.8349, 0.5245, 0.8348, 0.5465, 0.7991, 0.5454, 0.7988, 0.5237, 0.8712, 0.5237, 0.8709, 0.5455, 0.8348, 0.5465, 0.8349, 0.5245, 0.8698, 0.2899, 0.8698, 0.3263, 0.835, 0.3263, 0.835, 0.2899, 0.8698, 0.3263, 0.87, 0.3625, 0.835, 0.3625, 0.835, 0.3263, 0.835, 0.2899, 0.835, 0.3263, 0.8005, 0.3263, 0.8005, 0.2899, 0.835, 0.3263, 0.835, 0.3625, 0.8003, 0.3625, 0.8005, 0.3263, 0.9016, 0.2534, 0.9016, 0.29, 0.8698, 0.2899, 0.8698, 0.2534, 0.9016, 0.29, 0.9017, 0.3263, 0.8698, 0.3263, 0.8698, 0.2899, 0.9017, 0.3263, 0.902, 0.3624, 0.87, 0.3625, 0.8698, 0.3263, 0.902, 0.3624, 0.9025, 0.3979, 0.8702, 0.3982, 0.87, 0.3625, 0.87, 0.3625, 0.8702, 0.3982, 0.835, 0.3983, 0.835, 0.3625, 0.835, 0.3625, 0.835, 0.3983, 0.8, 0.3982, 0.8003, 0.3625, 0.8003, 0.3625, 0.8, 0.3982, 0.7685, 0.3978, 0.769, 0.3623, 0.8005, 0.3263, 0.8003, 0.3625, 0.769, 0.3623, 0.7693, 0.3263, 0.8005, 0.2899, 0.8005, 0.3263, 0.7693, 0.3263, 0.7695, 0.2899, 0.8006, 0.2533, 0.8005, 0.2899, 0.7695, 0.2899, 0.7695, 0.2534, 0.8351, 0.2533, 0.835, 0.2899, 0.8005, 0.2899, 0.8006, 0.2533, 0.8698, 0.2534, 0.8698, 0.2899, 0.835, 0.2899, 0.8351, 0.2533, 0.8743, 0.6444, 0.8734, 0.682, 0.8559, 0.6812, 0.8568, 0.6437, 0.8734, 0.682, 0.8724, 0.7191, 0.855, 0.7179, 0.8559, 0.6812, 0.8568, 0.6437, 0.8559, 0.6812, 0.835, 0.6805, 0.8358, 0.6431, 0.8559, 0.6812, 0.855, 0.7179, 0.8342, 0.717, 0.835, 0.6805, 0.891, 0.6068, 0.8902, 0.645, 0.8743, 0.6444, 0.8752, 0.6063, 0.8902, 0.645, 0.8892, 0.6829, 0.8734, 0.682, 0.8743, 0.6444, 0.8892, 0.6829, 0.8881, 0.7207, 0.8724, 0.7191, 0.8734, 0.682, 0.8881, 0.7207, 0.8864, 0.7587, 0.8714, 0.7546, 0.8724, 0.7191, 0.8724, 0.7191, 0.8714, 0.7546, 0.854, 0.7532, 0.855, 0.7179, 0.855, 0.7179, 0.854, 0.7532, 0.8334, 0.7524, 0.8342, 0.717, 0.8342, 0.717, 0.8334, 0.7524, 0.8079, 0.7518, 0.8085, 0.7163, 0.835, 0.6805, 0.8342, 0.717, 0.8085, 0.7163, 0.8091, 0.6798, 0.8358, 0.6431, 0.835, 0.6805, 0.8091, 0.6798, 0.8097, 0.6425, 0.8366, 0.6051, 0.8358, 0.6431, 0.8097, 0.6425, 0.8103, 0.6045, 0.8576, 0.6057, 0.8568, 0.6437, 0.8358, 0.6431, 0.8366, 0.6051, 0.8752, 0.6063, 0.8743, 0.6444, 0.8568, 0.6437, 0.8576, 0.6057, 0.9688, 0.2901, 0.9692, 0.3265, 0.9503, 0.3264, 0.95, 0.2901, 0.9692, 0.3265, 0.9697, 0.3625, 0.9508, 0.3622, 0.9503, 0.3264, 0.95, 0.2901, 0.9503, 0.3264, 0.9283, 0.3263, 0.9281, 0.29, 0.9503, 0.3264, 0.9508, 0.3622, 0.9287, 0.3622, 0.9283, 0.3263, 0.9893, 0.2536, 0.9898, 0.2902, 0.9688, 0.2901, 0.9685, 0.2535, 0.9898, 0.2902, 0.9902, 0.3268, 0.9692, 0.3265, 0.9688, 0.2901, 0.9902, 0.3268, 0.9906, 0.3634, 0.9697, 0.3625, 0.9692, 0.3265, 0.9906, 0.3634, 0.991, 0.4, 0.9706, 0.3971, 0.9697, 0.3625, 0.9697, 0.3625, 0.9706, 0.3971, 0.9517, 0.3969, 0.9508, 0.3622, 0.9508, 0.3622, 0.9517, 0.3969, 0.9294, 0.3973, 0.9287, 0.3622, 0.9287, 0.3622, 0.9294, 0.3973, 0.9025, 0.3979, 0.902, 0.3624, 0.9283, 0.3263, 0.9287, 0.3622, 0.902, 0.3624, 0.9017, 0.3263, 0.9281, 0.29, 0.9283, 0.3263, 0.9017, 0.3263, 0.9016, 0.29, 0.928, 0.2534, 0.9281, 0.29, 0.9016, 0.29, 0.9016, 0.2534, 0.9498, 0.2535, 0.95, 0.2901, 0.9281, 0.29, 0.928, 0.2534, 0.9685, 0.2535, 0.9688, 0.2901, 0.95, 0.2901, 0.9498, 0.2535, 0.7776, 0.6421, 0.7774, 0.6793, 0.7423, 0.6792, 0.7421, 0.642, 0.7774, 0.6793, 0.7771, 0.7158, 0.7424, 0.7157, 0.7423, 0.6792, 0.7421, 0.642, 0.7423, 0.6792, 0.707, 0.6796, 0.7063, 0.6424, 0.7423, 0.6792, 0.7424, 0.7157, 0.7076, 0.7161, 0.707, 0.6796, 0.8103, 0.6045, 0.8097, 0.6425, 0.7776, 0.6421, 0.7779, 0.6041, 0.8097, 0.6425, 0.8091, 0.6798, 0.7774, 0.6793, 0.7776, 0.6421, 0.8091, 0.6798, 0.8085, 0.7163, 0.7771, 0.7158, 0.7774, 0.6793, 0.8085, 0.7163, 0.8079, 0.7518, 0.7768, 0.7512, 0.7771, 0.7158, 0.7771, 0.7158, 0.7768, 0.7512, 0.7426, 0.751, 0.7424, 0.7157, 0.7424, 0.7157, 0.7426, 0.751, 0.7082, 0.7515, 0.7076, 0.7161, 0.7076, 0.7161, 0.7082, 0.7515, 0.6765, 0.7523, 0.6756, 0.7169, 0.707, 0.6796, 0.7076, 0.7161, 0.6756, 0.7169, 0.6746, 0.6804, 0.7063, 0.6424, 0.707, 0.6796, 0.6746, 0.6804, 0.6736, 0.6431, 0.7057, 0.6045, 0.7063, 0.6424, 0.6736, 0.6431, 0.6726, 0.6052, 0.7419, 0.6041, 0.7421, 0.642, 0.7063, 0.6424, 0.7057, 0.6045, 0.7779, 0.6041, 0.7776, 0.6421, 0.7421, 0.642, 0.7419, 0.6041, 0.5573, 0.6476, 0.559, 0.6855, 0.5332, 0.6865, 0.5316, 0.6484, 0.559, 0.6855, 0.5608, 0.7235, 0.5349, 0.7245, 0.5332, 0.6865, 0.5316, 0.6484, 0.5332, 0.6865, 0.5074, 0.6874, 0.5059, 0.6493, 0.5332, 0.6865, 0.5349, 0.7245, 0.5089, 0.7254, 0.5074, 0.6874, 0.5812, 0.6087, 0.5829, 0.6467, 0.5573, 0.6476, 0.5556, 0.6095, 0.5829, 0.6467, 0.5848, 0.6846, 0.559, 0.6855, 0.5573, 0.6476, 0.5848, 0.6846, 0.5868, 0.7225, 0.5608, 0.7235, 0.559, 0.6855, 0.5868, 0.7225, 0.5892, 0.7608, 0.5627, 0.7616, 0.5608, 0.7235, 0.5608, 0.7235, 0.5627, 0.7616, 0.5366, 0.7625, 0.5349, 0.7245, 0.5349, 0.7245, 0.5366, 0.7625, 0.5105, 0.7634, 0.5089, 0.7254, 0.5089, 0.7254, 0.5105, 0.7634, 0.4844, 0.7644, 0.4829, 0.7264, 0.5074, 0.6874, 0.5089, 0.7254, 0.4829, 0.7264, 0.4815, 0.6883, 0.5059, 0.6493, 0.5074, 0.6874, 0.4815, 0.6883, 0.4801, 0.6503, 0.5044, 0.6113, 0.5059, 0.6493, 0.4801, 0.6503, 0.4788, 0.6122, 0.53, 0.6104, 0.5316, 0.6484, 0.5059, 0.6493, 0.5044, 0.6113, 0.5556, 0.6095, 0.5573, 0.6476, 0.5316, 0.6484, 0.53, 0.6104, 0.6464, 0.644, 0.6476, 0.6813, 0.6253, 0.6823, 0.6239, 0.6449, 0.6476, 0.6813, 0.6488, 0.7179, 0.6267, 0.719, 0.6253, 0.6823, 0.6239, 0.6449, 0.6253, 0.6823, 0.6062, 0.6833, 0.6045, 0.6457, 0.6253, 0.6823, 0.6267, 0.719, 0.6078, 0.7204, 0.6062, 0.6833, 0.6726, 0.6052, 0.6736, 0.6431, 0.6464, 0.644, 0.6451, 0.6061, 0.6736, 0.6431, 0.6746, 0.6804, 0.6476, 0.6813, 0.6464, 0.644, 0.6746, 0.6804, 0.6756, 0.7169, 0.6488, 0.7179, 0.6476, 0.6813, 0.6756, 0.7169, 0.6765, 0.7523, 0.6501, 0.7532, 0.6488, 0.7179, 0.6488, 0.7179, 0.6501, 0.7532, 0.6281, 0.7543, 0.6267, 0.719, 0.6267, 0.719, 0.6281, 0.7543, 0.6093, 0.756, 0.6078, 0.7204, 0.6078, 0.7204, 0.6093, 0.756, 0.5892, 0.7608, 0.5868, 0.7225, 0.6062, 0.6833, 0.6078, 0.7204, 0.5868, 0.7225, 0.5848, 0.6846, 0.6045, 0.6457, 0.6062, 0.6833, 0.5848, 0.6846, 0.5829, 0.6467, 0.6029, 0.6077, 0.6045, 0.6457, 0.5829, 0.6467, 0.5812, 0.6087, 0.6224, 0.6069, 0.6239, 0.6449, 0.6045, 0.6457, 0.6029, 0.6077, 0.6451, 0.6061, 0.6464, 0.644, 0.6239, 0.6449, 0.6224, 0.6069, 0.9674, 0.6459, 0.9667, 0.684, 0.9408, 0.6836, 0.9416, 0.6456, 0.9667, 0.684, 0.9659, 0.7222, 0.9399, 0.7217, 0.9408, 0.6836, 0.9416, 0.6456, 0.9408, 0.6836, 0.915, 0.6833, 0.9159, 0.6452, 0.9408, 0.6836, 0.9399, 0.7217, 0.9139, 0.7212, 0.915, 0.6833, 0.9937, 0.6081, 0.9932, 0.6463, 0.9674, 0.6459, 0.968, 0.6077, 0.9932, 0.6463, 0.9926, 0.6845, 0.9667, 0.684, 0.9674, 0.6459, 0.9926, 0.6845, 0.9919, 0.7227, 0.9659, 0.7222, 0.9667, 0.684, 0.9919, 0.7227, 0.9911, 0.7609, 0.9649, 0.7603, 0.9659, 0.7222, 0.9659, 0.7222, 0.9649, 0.7603, 0.9388, 0.7597, 0.9399, 0.7217, 0.9399, 0.7217, 0.9388, 0.7597, 0.9127, 0.7592, 0.9139, 0.7212, 0.9139, 0.7212, 0.9127, 0.7592, 0.8864, 0.7587, 0.8881, 0.7207, 0.915, 0.6833, 0.9139, 0.7212, 0.8881, 0.7207, 0.8892, 0.6829, 0.9159, 0.6452, 0.915, 0.6833, 0.8892, 0.6829, 0.8902, 0.645, 0.9167, 0.6071, 0.9159, 0.6452, 0.8902, 0.645, 0.891, 0.6068, 0.9424, 0.6074, 0.9416, 0.6456, 0.9159, 0.6452, 0.9167, 0.6071, 0.968, 0.6077, 0.9674, 0.6459, 0.9416, 0.6456, 0.9424, 0.6074, 0.7442, 0.29, 0.744, 0.3263, 0.7236, 0.3263, 0.7239, 0.29, 0.744, 0.3263, 0.7436, 0.3621, 0.7231, 0.3621, 0.7236, 0.3263, 0.7239, 0.29, 0.7236, 0.3263, 0.7066, 0.3265, 0.707, 0.29, 0.7236, 0.3263, 0.7231, 0.3621, 0.7061, 0.3625, 0.7066, 0.3265, 0.7695, 0.2534, 0.7695, 0.2899, 0.7442, 0.29, 0.7444, 0.2534, 0.7695, 0.2899, 0.7693, 0.3263, 0.744, 0.3263, 0.7442, 0.29, 0.7693, 0.3263, 0.769, 0.3623, 0.7436, 0.3621, 0.744, 0.3263, 0.769, 0.3623, 0.7685, 0.3978, 0.7428, 0.3973, 0.7436, 0.3621, 0.7436, 0.3621, 0.7428, 0.3973, 0.7222, 0.3968, 0.7231, 0.3621, 0.7231, 0.3621, 0.7222, 0.3968, 0.7051, 0.397, 0.7061, 0.3625, 0.7061, 0.3625, 0.7051, 0.397, 0.6904, 0.3999, 0.6908, 0.3633, 0.7066, 0.3265, 0.7061, 0.3625, 0.6908, 0.3633, 0.6912, 0.3267, 0.707, 0.29, 0.7066, 0.3265, 0.6912, 0.3267, 0.6917, 0.2901, 0.7074, 0.2535, 0.707, 0.29, 0.6917, 0.2901, 0.6922, 0.2535, 0.7242, 0.2534, 0.7239, 0.29, 0.707, 0.29, 0.7074, 0.2535, 0.7444, 0.2534, 0.7442, 0.29, 0.7239, 0.29, 0.7242, 0.2534, 0.8706, 0.4333, 0.8709, 0.4666, 0.8349, 0.467, 0.835, 0.4335, 0.8709, 0.4666, 0.8712, 0.4972, 0.8349, 0.4977, 0.8349, 0.467, 0.835, 0.4335, 0.8349, 0.467, 0.7992, 0.4666, 0.7996, 0.4333, 0.8349, 0.467, 0.8349, 0.4977, 0.7989, 0.4971, 0.7992, 0.4666, 0.9025, 0.3979, 0.9032, 0.4325, 0.8706, 0.4333, 0.8702, 0.3982, 0.9032, 0.4325, 0.9039, 0.4654, 0.8709, 0.4666, 0.8706, 0.4333, 0.9039, 0.4654, 0.9044, 0.4954, 0.8712, 0.4972, 0.8709, 0.4666, 0.9044, 0.4954, 0.9045, 0.5213, 0.8712, 0.5237, 0.8712, 0.4972, 0.8712, 0.4972, 0.8712, 0.5237, 0.8349, 0.5245, 0.8349, 0.4977, 0.8349, 0.4977, 0.8349, 0.5245, 0.7988, 0.5237, 0.7989, 0.4971, 0.7989, 0.4971, 0.7988, 0.5237, 0.7664, 0.5212, 0.7665, 0.4953, 0.7992, 0.4666, 0.7989, 0.4971, 0.7665, 0.4953, 0.767, 0.4654, 0.7996, 0.4333, 0.7992, 0.4666, 0.767, 0.4654, 0.7678, 0.4325, 0.8, 0.3982, 0.7996, 0.4333, 0.7678, 0.4325, 0.7685, 0.3978, 0.835, 0.3983, 0.835, 0.4335, 0.7996, 0.4333, 0.8, 0.3982, 0.8702, 0.3982, 0.8706, 0.4333, 0.835, 0.4335, 0.835, 0.3983, 0.8701, 0.7867, 0.8684, 0.8152, 0.8511, 0.8161, 0.8528, 0.7862, 0.8684, 0.8152, 0.8661, 0.8402, 0.8488, 0.842, 0.8511, 0.8161, 0.8528, 0.7862, 0.8511, 0.8161, 0.8309, 0.8166, 0.8323, 0.7859, 0.8511, 0.8161, 0.8488, 0.842, 0.829, 0.8434, 0.8309, 0.8166, 0.8864, 0.7587, 0.8857, 0.7876, 0.8701, 0.7867, 0.8714, 0.7546, 0.8857, 0.7876, 0.8844, 0.8141, 0.8684, 0.8152, 0.8701, 0.7867, 0.8844, 0.8141, 0.8823, 0.8378, 0.8661, 0.8402, 0.8684, 0.8152, 0.8823, 0.8378, 0.8793, 0.8586, 0.8624, 0.8604, 0.8661, 0.8402, 0.8661, 0.8402, 0.8624, 0.8604, 0.8458, 0.863, 0.8488, 0.842, 0.8488, 0.842, 0.8458, 0.863, 0.8269, 0.8655, 0.829, 0.8434, 0.829, 0.8434, 0.8269, 0.8655, 0.8037, 0.8673, 0.805, 0.8443, 0.8309, 0.8166, 0.829, 0.8434, 0.805, 0.8443, 0.8061, 0.8168, 0.8323, 0.7859, 0.8309, 0.8166, 0.8061, 0.8168, 0.8071, 0.7856, 0.8334, 0.7524, 0.8323, 0.7859, 0.8071, 0.7856, 0.8079, 0.7518, 0.854, 0.7532, 0.8528, 0.7862, 0.8323, 0.7859, 0.8334, 0.7524, 0.8714, 0.7546, 0.8701, 0.7867, 0.8528, 0.7862, 0.854, 0.7532, 0.9722, 0.4287, 0.9739, 0.4577, 0.9543, 0.4607, 0.9529, 0.4299, 0.9739, 0.4577, 0.975, 0.4837, 0.9552, 0.4884, 0.9543, 0.4607, 0.9529, 0.4299, 0.9543, 0.4607, 0.9315, 0.4633, 0.9304, 0.4313, 0.9543, 0.4607, 0.9552, 0.4884, 0.9322, 0.4924, 0.9315, 0.4633, 0.991, 0.4, 0.9936, 0.4279, 0.9722, 0.4287, 0.9706, 0.3971, 0.9936, 0.4279, 0.9957, 0.4545, 0.9739, 0.4577, 0.9722, 0.4287, 0.9957, 0.4545, 0.9971, 0.4788, 0.975, 0.4837, 0.9739, 0.4577, 0.9971, 0.4788, 0.9972, 0.4994, 0.9751, 0.506, 0.975, 0.4837, 0.975, 0.4837, 0.9751, 0.506, 0.9552, 0.5122, 0.9552, 0.4884, 0.9552, 0.4884, 0.9552, 0.5122, 0.9322, 0.5174, 0.9322, 0.4924, 0.9322, 0.4924, 0.9322, 0.5174, 0.9045, 0.5213, 0.9044, 0.4954, 0.9315, 0.4633, 0.9322, 0.4924, 0.9044, 0.4954, 0.9039, 0.4654, 0.9304, 0.4313, 0.9315, 0.4633, 0.9039, 0.4654, 0.9032, 0.4325, 0.9294, 0.3973, 0.9304, 0.4313, 0.9032, 0.4325, 0.9025, 0.3979, 0.9517, 0.3969, 0.9529, 0.4299, 0.9304, 0.4313, 0.9294, 0.3973, 0.9706, 0.3971, 0.9722, 0.4287, 0.9529, 0.4299, 0.9517, 0.3969, 0.7765, 0.7852, 0.7761, 0.8167, 0.7429, 0.8167, 0.7427, 0.785, 0.7761, 0.8167, 0.7756, 0.8447, 0.743, 0.8449, 0.7429, 0.8167, 0.7427, 0.785, 0.7429, 0.8167, 0.7095, 0.817, 0.7088, 0.7854, 0.7429, 0.8167, 0.743, 0.8449, 0.7102, 0.845, 0.7095, 0.817, 0.8079, 0.7518, 0.8071, 0.7856, 0.7765, 0.7852, 0.7768, 0.7512, 0.8071, 0.7856, 0.8061, 0.8168, 0.7761, 0.8167, 0.7765, 0.7852, 0.8061, 0.8168, 0.805, 0.8443, 0.7756, 0.8447, 0.7761, 0.8167, 0.805, 0.8443, 0.8037, 0.8673, 0.7751, 0.8684, 0.7756, 0.8447, 0.7756, 0.8447, 0.7751, 0.8684, 0.7432, 0.8689, 0.743, 0.8449, 0.743, 0.8449, 0.7432, 0.8689, 0.7109, 0.8688, 0.7102, 0.845, 0.7102, 0.845, 0.7109, 0.8688, 0.6815, 0.8681, 0.68, 0.8449, 0.7095, 0.817, 0.7102, 0.845, 0.68, 0.8449, 0.6787, 0.8173, 0.7088, 0.7854, 0.7095, 0.817, 0.6787, 0.8173, 0.6776, 0.7861, 0.7082, 0.7515, 0.7088, 0.7854, 0.6776, 0.7861, 0.6765, 0.7523, 0.7426, 0.751, 0.7427, 0.785, 0.7088, 0.7854, 0.7082, 0.7515, 0.7768, 0.7512, 0.7765, 0.7852, 0.7427, 0.785, 0.7426, 0.751, 0.5639, 0.7905, 0.5653, 0.8177, 0.5385, 0.8189, 0.5375, 0.7914, 0.5653, 0.8177, 0.5669, 0.8424, 0.5397, 0.8439, 0.5385, 0.8189, 0.5375, 0.7914, 0.5385, 0.8189, 0.5115, 0.8201, 0.5109, 0.7924, 0.5385, 0.8189, 0.5397, 0.8439, 0.5123, 0.8452, 0.5115, 0.8201, 0.5892, 0.7608, 0.59, 0.79, 0.5639, 0.7905, 0.5627, 0.7616, 0.59, 0.79, 0.5914, 0.8167, 0.5653, 0.8177, 0.5639, 0.7905, 0.5914, 0.8167, 0.5934, 0.8404, 0.5669, 0.8424, 0.5653, 0.8177, 0.5934, 0.8404, 0.5963, 0.861, 0.5686, 0.8636, 0.5669, 0.8424, 0.5669, 0.8424, 0.5686, 0.8636, 0.5408, 0.8653, 0.5397, 0.8439, 0.5397, 0.8439, 0.5408, 0.8653, 0.5132, 0.8666, 0.5123, 0.8452, 0.5123, 0.8452, 0.5132, 0.8666, 0.4855, 0.8679, 0.4848, 0.8464, 0.5115, 0.8201, 0.5123, 0.8452, 0.4848, 0.8464, 0.4844, 0.8212, 0.5109, 0.7924, 0.5115, 0.8201, 0.4844, 0.8212, 0.4843, 0.7935, 0.5105, 0.7634, 0.5109, 0.7924, 0.4843, 0.7935, 0.4844, 0.7644, 0.5366, 0.7625, 0.5375, 0.7914, 0.5109, 0.7924, 0.5105, 0.7634, 0.5627, 0.7616, 0.5639, 0.7905, 0.5375, 0.7914, 0.5366, 0.7625, 0.6514, 0.7867, 0.653, 0.8174, 0.6314, 0.8171, 0.6296, 0.7873, 0.653, 0.8174, 0.6548, 0.8442, 0.6336, 0.843, 0.6314, 0.8171, 0.6296, 0.7873, 0.6314, 0.8171, 0.6125, 0.8166, 0.6108, 0.7881, 0.6314, 0.8171, 0.6336, 0.843, 0.6148, 0.8415, 0.6125, 0.8166, 0.6765, 0.7523, 0.6776, 0.7861, 0.6514, 0.7867, 0.6501, 0.7532, 0.6776, 0.7861, 0.6787, 0.8173, 0.653, 0.8174, 0.6514, 0.7867, 0.6787, 0.8173, 0.68, 0.8449, 0.6548, 0.8442, 0.653, 0.8174, 0.68, 0.8449, 0.6815, 0.8681, 0.6569, 0.8664, 0.6548, 0.8442, 0.6548, 0.8442, 0.6569, 0.8664, 0.6363, 0.8641, 0.6336, 0.843, 0.6336, 0.843, 0.6363, 0.8641, 0.6182, 0.8615, 0.6148, 0.8415, 0.6148, 0.8415, 0.6182, 0.8615, 0.5963, 0.861, 0.5934, 0.8404, 0.6125, 0.8166, 0.6148, 0.8415, 0.5934, 0.8404, 0.5914, 0.8167, 0.6108, 0.7881, 0.6125, 0.8166, 0.5914, 0.8167, 0.59, 0.79, 0.6093, 0.756, 0.6108, 0.7881, 0.59, 0.79, 0.5892, 0.7608, 0.6281, 0.7543, 0.6296, 0.7873, 0.6108, 0.7881, 0.6093, 0.756, 0.6501, 0.7532, 0.6514, 0.7867, 0.6296, 0.7873, 0.6281, 0.7543, 0.9648, 0.7893, 0.9644, 0.8171, 0.9373, 0.8161, 0.9381, 0.7886, 0.9644, 0.8171, 0.9638, 0.8423, 0.9363, 0.8412, 0.9373, 0.8161, 0.9381, 0.7886, 0.9373, 0.8161, 0.9105, 0.8151, 0.9117, 0.7879, 0.9373, 0.8161, 0.9363, 0.8412, 0.9089, 0.8398, 0.9105, 0.8151, 0.9911, 0.7609, 0.9915, 0.7901, 0.9648, 0.7893, 0.9649, 0.7603, 0.9915, 0.7901, 0.9917, 0.818, 0.9644, 0.8171, 0.9648, 0.7893, 0.9917, 0.818, 0.9915, 0.8433, 0.9638, 0.8423, 0.9644, 0.8171, 0.9915, 0.8433, 0.991, 0.8649, 0.9631, 0.8639, 0.9638, 0.8423, 0.9638, 0.8423, 0.9631, 0.8639, 0.9352, 0.8627, 0.9363, 0.8412, 0.9363, 0.8412, 0.9352, 0.8627, 0.9073, 0.8612, 0.9089, 0.8398, 0.9089, 0.8398, 0.9073, 0.8612, 0.8793, 0.8586, 0.8823, 0.8378, 0.9105, 0.8151, 0.9089, 0.8398, 0.8823, 0.8378, 0.8844, 0.8141, 0.9117, 0.7879, 0.9105, 0.8151, 0.8844, 0.8141, 0.8857, 0.7876, 0.9127, 0.7592, 0.9117, 0.7879, 0.8857, 0.7876, 0.8864, 0.7587, 0.9388, 0.7597, 0.9381, 0.7886, 0.9117, 0.7879, 0.9127, 0.7592, 0.9649, 0.7603, 0.9648, 0.7893, 0.9381, 0.7886, 0.9388, 0.7597, 0.7418, 0.4313, 0.7407, 0.4633, 0.7196, 0.4606, 0.7209, 0.4299, 0.7407, 0.4633, 0.74, 0.4923, 0.7187, 0.4883, 0.7196, 0.4606, 0.7209, 0.4299, 0.7196, 0.4606, 0.7019, 0.4576, 0.7035, 0.4286, 0.7196, 0.4606, 0.7187, 0.4883, 0.7008, 0.4837, 0.7019, 0.4576, 0.7685, 0.3978, 0.7678, 0.4325, 0.7418, 0.4313, 0.7428, 0.3973, 0.7678, 0.4325, 0.767, 0.4654, 0.7407, 0.4633, 0.7418, 0.4313, 0.767, 0.4654, 0.7665, 0.4953, 0.74, 0.4923, 0.7407, 0.4633, 0.7665, 0.4953, 0.7664, 0.5212, 0.74, 0.5173, 0.74, 0.4923, 0.74, 0.4923, 0.74, 0.5173, 0.7187, 0.5121, 0.7187, 0.4883, 0.7187, 0.4883, 0.7187, 0.5121, 0.7008, 0.506, 0.7008, 0.4837, 0.7008, 0.4837, 0.7008, 0.506, 0.6845, 0.4993, 0.6846, 0.4787, 0.7019, 0.4576, 0.7008, 0.4837, 0.6846, 0.4787, 0.6858, 0.4544, 0.7035, 0.4286, 0.7019, 0.4576, 0.6858, 0.4544, 0.6879, 0.4277, 0.7051, 0.397, 0.7035, 0.4286, 0.6879, 0.4277, 0.6904, 0.3999, 0.7222, 0.3968, 0.7209, 0.4299, 0.7035, 0.4286, 0.7051, 0.397, 0.7428, 0.3973, 0.7418, 0.4313, 0.7209, 0.4299, 0.7222, 0.3968, 0.3005, 0.07495, 0.3005, 0.1074, 0.01952, 0.1074, 0.01952, 0.07495, 0.3005, 0.1667, 0.01952, 0.1667, 0.01952, 0.1295, 0.3005, 0.1295, 0.3005, 0.1295, 0.01952, 0.1295, 0.01952, 0.1074, 0.3005, 0.1074, 0.3005, 0.1667, 0.3005, 0.3142, 0.01952, 0.3142, 0.01952, 0.1667])
me_cylinder.use_remesh_fix_poles = True
me_cylinder.use_remesh_preserve_attributes = False
me_cylinder.use_mirror_vertex_groups = False
me_cylinder.update()
me_cube_010 = bpy.data.meshes.new('Cube.010')
me_cube_010.from_pydata([(-0.01701, -0.06809, -0.04316), (-0.03904, -0.07942, -0.05013), (0.02051, -0.1411, -0.04316), (-0.001523, -0.1524, -0.05013), (-0.03677, -0.07825, 0.03586), (-0.05881, -0.08957, 0.0289), (0.0007502, -0.1513, 0.03586), (-0.02129, -0.1626, 0.0289), (-0.04375, -0.128, 0.03246), (-0.05361, -0.08178, -0.01144), (-0.03262, -0.05221, -0.06712), (-0.005669, -0.1785, 0.05285), (0.02433, -0.1631, -0.06712), (-0.06263, -0.06763, 0.05285), (0.01532, -0.1489, -0.002826), (0.005455, -0.1027, -0.04673), (-0.01193, -0.1629, -0.01144), (-0.0165, -0.114, 0.04107), (-0.02637, -0.06778, -0.002826), (-0.02179, -0.1167, -0.05534), (-0.0003863, -0.1057, -0.001202), (0.01078, -0.1736, -0.007133), (-0.03491, -0.1234, 0.05589), (-0.03791, -0.125, -0.01306), (-0.003384, -0.1072, -0.07016), (-0.04907, -0.05711, -0.007133)], [], [(0, 18, 20, 15), (18, 4, 17, 20), (20, 17, 6, 14), (15, 20, 14, 2), (3, 12, 21, 16), (12, 2, 14, 21), (21, 14, 6, 11), (16, 21, 11, 7), (7, 11, 22, 8), (11, 6, 17, 22), (22, 17, 4, 13), (8, 22, 13, 5), (5, 9, 23, 8), (9, 1, 19, 23), (23, 19, 3, 16), (8, 23, 16, 7), (1, 10, 24, 19), (10, 0, 15, 24), (24, 15, 2, 12), (19, 24, 12, 3), (5, 13, 25, 9), (13, 4, 18, 25), (25, 18, 0, 10), (9, 25, 10, 1)])
me_cube_010.polygons.foreach_set('use_smooth', [True] * 24)
_k = {(0, 10): 1.0, (1, 10): 1.0, (7, 11): 1.0, (6, 11): 1.0, (2, 12): 1.0, (3, 12): 1.0, (4, 13): 1.0, (5, 13): 1.0}
me_cube_010.attributes.new('crease_edge', 'FLOAT', 'EDGE').data.foreach_set('value', [_k.get((min(e.vertices), max(e.vertices)), 0.0) for e in me_cube_010.edges])
_uv = me_cube_010.uv_layers.new(name='UVMap')
_uv.uv.foreach_set('vector', [0.9619, 0.1051, 0.9283, 0.105, 0.9317, 0.06864, 0.9681, 0.07208, 0.9283, 0.105, 0.8953, 0.09882, 0.8954, 0.06521, 0.9317, 0.06864, 0.9317, 0.06864, 0.8954, 0.06521, 0.9016, 0.03216, 0.9352, 0.03226, 0.9681, 0.07208, 0.9317, 0.06864, 0.9352, 0.03226, 0.9682, 0.03846, 0.8513, 0.09882, 0.8726, 0.1164, 0.8203, 0.1264, 0.8183, 0.105, 0.9895, 0.02088, 0.9682, 0.03846, 0.9352, 0.03226, 0.9372, 0.01091, 0.9372, 0.01091, 0.9352, 0.03226, 0.9016, 0.03216, 0.884, 0.01091, 0.8183, 0.105, 0.8203, 0.1264, 0.7671, 0.1264, 0.7847, 0.1051, 0.7847, 0.1051, 0.7671, 0.1264, 0.7571, 0.0741, 0.7785, 0.07208, 0.884, 0.01091, 0.9016, 0.03216, 0.8954, 0.06521, 0.874, 0.06319, 0.874, 0.06319, 0.8954, 0.06521, 0.8953, 0.09882, 0.874, 0.1164, 0.7785, 0.07208, 0.7571, 0.0741, 0.7571, 0.02088, 0.7784, 0.03846, 0.7784, 0.03846, 0.8114, 0.03226, 0.8149, 0.06864, 0.7785, 0.07208, 0.8114, 0.03226, 0.845, 0.03216, 0.8513, 0.06521, 0.8149, 0.06864, 0.8149, 0.06864, 0.8513, 0.06521, 0.8513, 0.09882, 0.8183, 0.105, 0.7785, 0.07208, 0.8149, 0.06864, 0.8183, 0.105, 0.7847, 0.1051, 0.845, 0.03216, 0.8626, 0.01091, 0.8726, 0.06319, 0.8513, 0.06521, 0.9795, 0.1264, 0.9619, 0.1051, 0.9681, 0.07208, 0.9895, 0.0741, 0.9895, 0.0741, 0.9681, 0.07208, 0.9682, 0.03846, 0.9895, 0.02088, 0.8513, 0.06521, 0.8726, 0.06319, 0.8726, 0.1164, 0.8513, 0.09882, 0.7784, 0.03846, 0.7571, 0.02088, 0.8094, 0.01091, 0.8114, 0.03226, 0.874, 0.1164, 0.8953, 0.09882, 0.9283, 0.105, 0.9263, 0.1264, 0.9263, 0.1264, 0.9283, 0.105, 0.9619, 0.1051, 0.9795, 0.1264, 0.8114, 0.03226, 0.8094, 0.01091, 0.8626, 0.01091, 0.845, 0.03216])
me_cube_010.materials.append(mat_material)
me_cube_010.use_remesh_preserve_volume = False
me_cube_010.use_remesh_preserve_attributes = False
me_cube_010.use_mirror_vertex_groups = False
me_cube_010.update()
me_cube_002 = bpy.data.meshes.new('Cube.002')
me_cube_002.from_pydata([(0.01851, 0.144, -0.02499), (-0.01263, 0.1463, -0.04021), (0.01253, 0.03347, -0.02928), (-0.01861, 0.03574, -0.0445), (-0.0302, 0.1428, 0.07451), (-0.06135, 0.1451, 0.05929), (-0.03618, 0.03224, 0.07023), (-0.06733, 0.03452, 0.05501), (-0.07072, 0.09, 0.06087), (-0.04034, 0.1521, 0.007978), (0.01711, 0.1741, -0.05727), (-0.06592, 0.004429, 0.08728), (0.008032, 0.006284, -0.06377), (-0.05685, 0.1723, 0.09378), (-0.008478, 0.02645, 0.02203), (0.02191, 0.08854, -0.03086), (-0.04698, 0.02926, 0.003218), (-0.03222, 0.08718, 0.07969), (-0.001835, 0.1493, 0.02679), (-0.01659, 0.09135, -0.04968), (0.002105, 0.08733, 0.02796), (-0.02918, 0.0011, 0.01159), (-0.06326, 0.08829, 0.09436), (-0.05092, 0.0912, 0.002049), (0.01445, 0.09024, -0.06435), (-0.01964, 0.1774, 0.01842)], [], [(0, 18, 20, 15), (18, 4, 17, 20), (20, 17, 6, 14), (15, 20, 14, 2), (3, 12, 21, 16), (12, 2, 14, 21), (21, 14, 6, 11), (16, 21, 11, 7), (7, 11, 22, 8), (11, 6, 17, 22), (22, 17, 4, 13), (8, 22, 13, 5), (5, 9, 23, 8), (9, 1, 19, 23), (23, 19, 3, 16), (8, 23, 16, 7), (1, 10, 24, 19), (10, 0, 15, 24), (24, 15, 2, 12), (19, 24, 12, 3), (5, 13, 25, 9), (13, 4, 18, 25), (25, 18, 0, 10), (9, 25, 10, 1)])
me_cube_002.polygons.foreach_set('use_smooth', [True] * 24)
_k = {(0, 10): 1.0, (1, 10): 1.0, (7, 11): 1.0, (6, 11): 1.0, (2, 12): 1.0, (3, 12): 1.0, (4, 13): 1.0, (5, 13): 1.0}
me_cube_002.attributes.new('crease_edge', 'FLOAT', 'EDGE').data.foreach_set('value', [_k.get((min(e.vertices), max(e.vertices)), 0.0) for e in me_cube_002.edges])
_uv = me_cube_002.uv_layers.new(name='UVMap')
_uv.uv.foreach_set('vector', [0.7968, 0.1596, 0.828, 0.1537, 0.8312, 0.188, 0.7969, 0.1913, 0.828, 0.1537, 0.8597, 0.1536, 0.8655, 0.1848, 0.8312, 0.188, 0.8312, 0.188, 0.8655, 0.1848, 0.8656, 0.2165, 0.8345, 0.2224, 0.7969, 0.1913, 0.8312, 0.188, 0.8345, 0.2224, 0.8028, 0.2224, 0.9126, 0.1536, 0.8961, 0.1336, 0.9463, 0.1336, 0.9444, 0.1537, 0.7862, 0.2425, 0.8028, 0.2224, 0.8345, 0.2224, 0.8364, 0.2425, 0.8364, 0.2425, 0.8345, 0.2224, 0.8656, 0.2165, 0.8857, 0.2331, 0.9444, 0.1537, 0.9463, 0.1336, 0.9956, 0.143, 0.9755, 0.1596, 0.9755, 0.1596, 0.9956, 0.143, 0.9956, 0.1932, 0.9754, 0.1913, 0.8857, 0.2331, 0.8656, 0.2165, 0.8655, 0.1848, 0.8857, 0.1829, 0.8857, 0.1829, 0.8655, 0.1848, 0.8597, 0.1536, 0.8763, 0.1336, 0.9754, 0.1913, 0.9956, 0.1932, 0.9862, 0.2425, 0.9696, 0.2224, 0.9696, 0.2224, 0.9379, 0.2224, 0.9411, 0.188, 0.9754, 0.1913, 0.9379, 0.2224, 0.9067, 0.2165, 0.9068, 0.1848, 0.9411, 0.188, 0.9411, 0.188, 0.9068, 0.1848, 0.9126, 0.1536, 0.9444, 0.1537, 0.9754, 0.1913, 0.9411, 0.188, 0.9444, 0.1537, 0.9755, 0.1596, 0.9067, 0.2165, 0.8867, 0.2331, 0.8867, 0.1829, 0.9068, 0.1848, 0.7768, 0.143, 0.7968, 0.1596, 0.7969, 0.1913, 0.7768, 0.1932, 0.7768, 0.1932, 0.7969, 0.1913, 0.8028, 0.2224, 0.7862, 0.2425, 0.9068, 0.1848, 0.8867, 0.1829, 0.8961, 0.1336, 0.9126, 0.1536, 0.9696, 0.2224, 0.9862, 0.2425, 0.936, 0.2425, 0.9379, 0.2224, 0.8763, 0.1336, 0.8597, 0.1536, 0.828, 0.1537, 0.8261, 0.1336, 0.8261, 0.1336, 0.828, 0.1537, 0.7968, 0.1596, 0.7768, 0.143, 0.9379, 0.2224, 0.936, 0.2425, 0.8867, 0.2331, 0.9067, 0.2165])
me_cube_002.materials.append(mat_material)
me_cube_002.use_remesh_preserve_volume = False
me_cube_002.use_remesh_preserve_attributes = False
me_cube_002.use_mirror_vertex_groups = False
me_cube_002.update()

# ---- objects
ob_cube = bpy.data.objects.new('Cube', me_cube_001)
ob_cube_001 = bpy.data.objects.new('Cube.001', me_cube_003)
ob_cube_003 = bpy.data.objects.new('Cube.003', me_cube_006)
ob_handles___bottom = bpy.data.objects.new('Handles + Bottom', me_cylinder)
ob_pillow_small = bpy.data.objects.new('Pillow_Small', me_cube_010)
ob_pillow_big = bpy.data.objects.new('Pillow_Big', me_cube_002)

# ---- transforms, parenting, visibility, modifiers, constraints
ob_cube.location = (0.0, 0.0, 0.0)
ob_cube.scale = (0.2318, 1.0, 1.0)
ob_cube.lineart.crease_threshold = 0.0
_m = ob_cube.modifiers.new('Subdivision', 'SUBSURF')
_m.uv_smooth = 'PRESERVE_CORNERS'
_m = ob_cube.modifiers.new('Mirror', 'MIRROR')
_m.use_axis = (False, True, False)
ob_cube_001.location = (0.9109, 0.0, -0.9814)
ob_cube_001.rotation_euler = (3.142, -1.571, 0.0)
ob_cube_001.scale = (0.2318, 1.0, 1.0)
ob_cube_001.lineart.crease_threshold = 0.0
_m = ob_cube_001.modifiers.new('Subdivision', 'SUBSURF')
_m.uv_smooth = 'PRESERVE_CORNERS'
_m = ob_cube_001.modifiers.new('Mirror', 'MIRROR')
_m.use_axis = (False, True, False)
ob_cube_003.location = (0.7753, -5.634, -1.076)
ob_cube_003.scale = (1.0, 0.2992, 1.0)
ob_cube_003.lineart.crease_threshold = 0.0
_m = ob_cube_003.modifiers.new('Mirror', 'MIRROR')
_m.use_axis = (False, True, False)
_m.mirror_object = ob_cube
ob_handles___bottom.location = (0.4764, -0.89, 0.1494)
ob_handles___bottom.lineart.crease_threshold = 0.0
_m = ob_handles___bottom.modifiers.new('Auto Smooth', 'NODES')
_m.node_group = ng_auto_smooth
_gi = [s.identifier for s in ng_auto_smooth.interface.items_tree if s.item_type == 'SOCKET' and s.in_out == 'INPUT']
_m[_gi[1]] = 0.7226  # Angle
ob_pillow_small.location = (0.486, -0.1047, -0.04763)
ob_pillow_small.scale = (2.167, 2.167, 2.167)
ob_pillow_small.lock_rotations_4d = False
ob_pillow_small.empty_display_type = 'ARROWS'
ob_pillow_small.lineart.crease_threshold = 0.0
_m = ob_pillow_small.modifiers.new('Auto Smooth', 'NODES')
_m.node_group = ng_auto_smooth
_gi = [s.identifier for s in ng_auto_smooth.interface.items_tree if s.item_type == 'SOCKET' and s.in_out == 'INPUT']
_m[_gi[1]] = 1.243  # Angle
ob_pillow_big.location = (0.486, -0.1047, -0.04763)
ob_pillow_big.scale = (2.167, 2.167, 2.167)
ob_pillow_big.lock_rotations_4d = False
ob_pillow_big.empty_display_type = 'ARROWS'
ob_pillow_big.lineart.crease_threshold = 0.0
_m = ob_pillow_big.modifiers.new('Auto Smooth', 'NODES')
_m.node_group = ng_auto_smooth
_gi = [s.identifier for s in ng_auto_smooth.interface.items_tree if s.item_type == 'SOCKET' and s.in_out == 'INPUT']
_m[_gi[1]] = 1.243  # Angle

# ---- collection membership
col_collection.objects.link(ob_cube)
col_collection.objects.link(ob_cube_001)
col_collection.objects.link(ob_cube_003)
col_collection.objects.link(ob_handles___bottom)
col_collection.objects.link(ob_pillow_small)
col_collection.objects.link(ob_pillow_big)

# ---- scene / render settings (as saved in the file)
scene.frame_start = 1; scene.frame_end = 250; scene.frame_set(2)
scene.render.engine = 'BLENDER_EEVEE_NEXT'
scene.cycles.use_denoising = False
scene.cycles.samples = 128
scene.cycles.sampling_pattern = 'TABULATED_SOBOL'
scene.cycles.use_adaptive_sampling = False
scene.cycles.use_light_tree = False
scene.view_settings.view_transform = 'Filmic'
bpy.context.view_layer.update()

# ---- added for rendering (the .blend has no active camera and no usable light): camera, sun
cam_auto = bpy.data.cameras.new('AutoCamera')
cam_auto.lens = 50.0
cam_auto.sensor_width = 36.0
cam_auto.clip_end = 1000.0
ob_auto_camera = bpy.data.objects.new('AutoCamera', cam_auto)
scene.collection.objects.link(ob_auto_camera)
ob_auto_camera.location = (13.1156, -14.9863, 9.46686)
ob_auto_camera.rotation_euler = (1.09748, -7.21219e-08, 0.694738)
scene.camera = ob_auto_camera
light_auto_sun = bpy.data.lights.new('AutoSun', 'SUN')
light_auto_sun.energy = 3.0
light_auto_sun.angle = 0.0523599
ob_auto_sun = bpy.data.objects.new('AutoSun', light_auto_sun)
scene.collection.objects.link(ob_auto_sun)
ob_auto_sun.rotation_euler = (0.872665, 0.174533, 0.523599)
bpy.context.view_layer.update()
